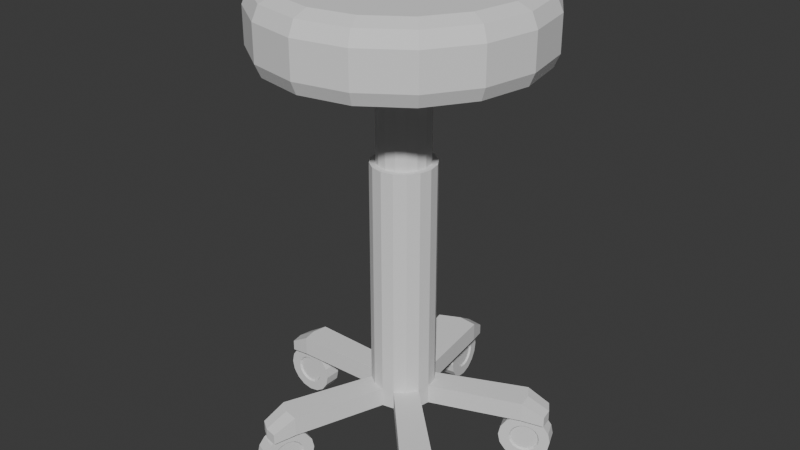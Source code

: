 # Source: stool.blend  (saved by Blender 4.5.90; exported with 4.5.12 LTS)
import bpy
from mathutils import Matrix  # noqa: F401  (used for matrix-valued properties, if any)

bpy.ops.wm.read_factory_settings(use_empty=True)
scene = bpy.context.scene
scene.name = 'Scene'

# ---- collections
col_collection = bpy.data.collections.new('Collection'); scene.collection.children.link(col_collection)

# ---- world
world_world = bpy.data.worlds.new('World'); scene.world = world_world
world_world.use_nodes = True; world_world.node_tree.nodes.clear()
_N = world_world.node_tree.nodes; _L = world_world.node_tree.links
n0 = _N.new('ShaderNodeOutputWorld'); n0.name = 'World Output'; n0.location = (200, 100)
n1 = _N.new('ShaderNodeBackground'); n1.name = 'Background'; n1.location = (-200, 100)
n1.inputs[0].default_value = (0.05088, 0.05088, 0.05088, 1.0)
_L.new(n1.outputs[0], n0.inputs[0])
n0.is_active_output = True
world_world.color = (0.05088, 0.05088, 0.05088)
world_world.sun_shadow_jitter_overblur = 0.0

# ---- meshes
me_cylinder = bpy.data.meshes.new('Cylinder')
me_cylinder.from_pydata([(0.0, 0.04865, 0.07005), (0.01862, 0.04495, 0.07005), (0.0344, 0.0344, 0.07005), (0.04495, 0.01862, 0.07005), (0.04865, 0.0, 0.07005), (0.04495, -0.01862, 0.07005), (0.0344, -0.0344, 0.07005), (0.01862, -0.04495, 0.07005), (-0.007161, -0.04723, 0.07005), (-0.0344, -0.0344, 0.07005), (-0.04495, -0.01862, 0.07005), (-0.04865, 0.0, 0.07005), (-0.04495, 0.01862, 0.07005), (-0.0344, 0.0344, 0.07005), (-0.01862, 0.04495, 0.07005), (-0.02292, 0.05534, 0.7466), (-0.04235, 0.04235, 0.7466), (-0.05534, 0.02292, 0.7466), (-0.0599, 1.103e-08, 0.7466), (-0.05534, -0.02292, 0.7466), (-0.04235, -0.04235, 0.7466), (-0.008816, -0.05814, 0.7466), (0.0599, 1.103e-08, 0.7466), (0.04235, 0.04235, 0.7466), (0.05534, 0.02292, 0.7466), (0.02292, -0.05534, 0.7466), (0.05534, -0.02292, 0.7466), (0.04235, -0.04235, 0.7466), (1.16e-08, 0.0599, 0.7466), (0.02292, 0.05534, 0.7466), (0.01862, 0.04495, 0.256), (0.0, 0.04865, 0.256), (0.0344, 0.0344, 0.256), (0.04495, 0.01862, 0.256), (0.04865, 0.0, 0.256), (0.04495, -0.01862, 0.256), (0.0344, -0.0344, 0.256), (0.01862, -0.04495, 0.256), (-0.007161, -0.04723, 0.256), (-0.0344, -0.0344, 0.256), (-0.04495, -0.01862, 0.256), (-0.04865, 0.0, 0.256), (-0.04495, 0.01862, 0.256), (-0.0344, 0.0344, 0.256), (-0.01862, 0.04495, 0.256), (0.02292, 0.05534, 0.7086), (-2.043e-09, 0.0599, 0.7086), (0.05534, -0.02292, 0.7086), (0.04235, -0.04235, 0.7086), (0.02292, -0.05534, 0.7086), (-0.04235, 0.04235, 0.7086), (0.02292, 0.05534, 0.256), (2.691e-11, 0.0599, 0.256), (0.04235, 0.04235, 0.256), (0.05534, 0.02292, 0.256), (0.0599, 1.155e-10, 0.256), (0.05534, -0.02292, 0.256), (0.04235, -0.04235, 0.256), (0.02292, -0.05534, 0.256), (-0.008816, -0.05814, 0.256), (-0.04235, -0.04235, 0.256), (-0.05534, -0.02292, 0.256), (-0.0599, 1.155e-10, 0.256), (-0.05534, 0.02292, 0.256), (-0.04235, 0.04235, 0.256), (-0.02292, 0.05534, 0.256), (0.04235, 0.04235, 0.7086), (0.05534, 0.02292, 0.7086), (0.0599, 1.867e-08, 0.7086), (-0.008816, -0.05814, 0.7086), (-0.04235, -0.04235, 0.7086), (-0.05534, -0.02292, 0.7086), (-0.0599, 1.867e-08, 0.7086), (-0.05534, 0.02292, 0.7086), (-0.02292, 0.05534, 0.7086), (0.0, 0.2168, -0.07005), (0.0, 0.2552, -0.03244), (0.0, 0.2439, -0.05903), (0.08297, 0.2003, -0.07005), (0.09764, 0.2357, -0.03244), (0.09334, 0.2254, -0.05903), (0.1533, 0.1533, -0.07005), (0.1804, 0.1804, -0.03244), (0.1725, 0.1725, -0.05903), (0.2003, 0.08297, -0.07005), (0.2357, 0.09764, -0.03244), (0.2254, 0.09334, -0.05903), (0.2168, 0.0, -0.07005), (0.2552, 0.0, -0.03244), (0.2439, 0.0, -0.05903), (0.2003, -0.08297, -0.07005), (0.2357, -0.09764, -0.03244), (0.2254, -0.09334, -0.05903), (0.1533, -0.1533, -0.07005), (0.1804, -0.1804, -0.03244), (0.1725, -0.1725, -0.05903), (0.08297, -0.2003, -0.07005), (0.09764, -0.2357, -0.03244), (0.09334, -0.2254, -0.05903), (-0.0359, -0.2368, -0.05903), (-0.03191, -0.2105, -0.07005), (-0.03755, -0.2477, -0.03244), (-0.1533, -0.1533, -0.07005), (-0.1804, -0.1804, -0.03244), (-0.1725, -0.1725, -0.05903), (-0.2003, -0.08297, -0.07005), (-0.2357, -0.09764, -0.03244), (-0.2254, -0.09334, -0.05903), (-0.2168, 0.0, -0.07005), (-0.2552, 0.0, -0.03244), (-0.2439, 0.0, -0.05903), (-0.2003, 0.08297, -0.07005), (-0.2357, 0.09764, -0.03244), (-0.2254, 0.09334, -0.05903), (-0.1533, 0.1533, -0.07005), (-0.1804, 0.1804, -0.03244), (-0.1725, 0.1725, -0.05903), (-0.08297, 0.2003, -0.07005), (-0.09764, 0.2357, -0.03244), (-0.09334, 0.2254, -0.05903), (0.08423, 0.2033, 0.07005), (0.09764, 0.2357, 0.03566), (0.09371, 0.2262, 0.05998), (0.0, 0.2552, 0.03566), (0.0, 0.2201, 0.07005), (0.0, 0.2449, 0.05998), (0.1556, 0.1556, 0.07005), (0.1804, 0.1804, 0.03566), (0.1732, 0.1732, 0.05998), (0.2033, 0.08423, 0.07005), (0.2357, 0.09764, 0.03566), (0.2262, 0.09371, 0.05998), (0.2201, 0.0, 0.07005), (0.2552, 0.0, 0.03566), (0.2449, 0.0, 0.05998), (0.2033, -0.08423, 0.07005), (0.2357, -0.09764, 0.03566), (0.2262, -0.09371, 0.05998), (0.1556, -0.1556, 0.07005), (0.1804, -0.1804, 0.03566), (0.1732, -0.1732, 0.05998), (0.08423, -0.2033, 0.07005), (0.09764, -0.2357, 0.03566), (0.09371, -0.2262, 0.05998), (-0.03239, -0.2136, 0.07005), (-0.03755, -0.2477, 0.03566), (-0.03604, -0.2377, 0.05998), (-0.1556, -0.1556, 0.07005), (-0.1804, -0.1804, 0.03566), (-0.1732, -0.1732, 0.05998), (-0.2033, -0.08423, 0.07005), (-0.2357, -0.09764, 0.03566), (-0.2262, -0.09371, 0.05998), (-0.2201, 0.0, 0.07005), (-0.2552, 0.0, 0.03566), (-0.2449, 0.0, 0.05998), (-0.2033, 0.08423, 0.07005), (-0.2357, 0.09764, 0.03566), (-0.2262, 0.09371, 0.05998), (-0.1556, 0.1556, 0.07005), (-0.1804, 0.1804, 0.03566), (-0.1732, 0.1732, 0.05998), (-0.08423, 0.2033, 0.07005), (-0.09764, 0.2357, 0.03566), (-0.09371, 0.2262, 0.05998), (-0.2287, 0.0281, 0.7466), (-0.2287, 0.0281, 0.7086), (0.2056, -0.1129, 0.7466), (0.2056, -0.1129, 0.7086), (0.1466, 0.1836, 0.7466), (0.1466, 0.1836, 0.7086), (-0.03927, -0.2253, 0.7086), (-0.03927, -0.2253, 0.7466), (-0.08811, 0.2194, 0.7466), (-0.08811, 0.2194, 0.7086), (0.1697, 0.1681, 0.7086), (0.1697, 0.1681, 0.7466), (-0.001495, -0.222, 0.7466), (-0.001495, -0.222, 0.7086), (0.221, -0.08974, 0.7086), (0.221, -0.08974, 0.7466), (-0.07919, -0.2065, 0.7466), (-0.07919, -0.2065, 0.7086), (-0.06083, 0.2248, 0.7466), (-0.06083, 0.2248, 0.7086), (-0.1112, 0.204, 0.7086), (-0.1112, 0.204, 0.7466), (-0.2342, 0.0008125, 0.7466), (0.1852, 0.145, 0.7466), (0.1852, 0.145, 0.7086), (-0.2342, 0.0008125, 0.7086), (-0.2287, -0.02647, 0.7086), (0.2265, -0.06245, 0.7086), (-0.2287, -0.02647, 0.7466), (0.2265, -0.06245, 0.7466), (-0.2679, 0.02481, 0.7542), (-0.2679, 0.02481, 0.7335), (0.2452, -0.1245, 0.7542), (0.2452, -0.1245, 0.7335), (0.1787, 0.2098, 0.7542), (0.1787, 0.2098, 0.7335), (-0.04606, -0.2623, 0.7542), (-0.1022, 0.2563, 0.7542), (-0.1022, 0.2563, 0.7335), (0.1988, 0.1964, 0.7335), (0.1988, 0.1964, 0.7542), (-0.01332, -0.2594, 0.7542), (-0.01332, -0.2594, 0.7335), (0.2586, -0.1045, 0.7335), (0.2586, -0.1045, 0.7542), (-0.08065, -0.246, 0.7542), (-0.08065, -0.246, 0.7335), (-0.07852, 0.261, 0.7542), (-0.07852, 0.261, 0.7335), (-0.1222, 0.2429, 0.7335), (-0.1222, 0.2429, 0.7542), (-0.2726, 0.00117, 0.7542), (0.2122, 0.1764, 0.7542), (0.2122, 0.1764, 0.7335), (-0.04606, -0.2623, 0.7335), (-0.2726, 0.00117, 0.7335), (-0.2679, -0.02247, 0.7335), (0.2633, -0.08086, 0.7335), (-0.2679, -0.02247, 0.7542), (0.2633, -0.08086, 0.7542)], [], [(11, 10, 40, 41), (71, 19, 193, 191), (66, 45, 170, 175), (17, 73, 166, 165), (49, 25, 177, 178), (68, 67, 24, 22), (28, 15, 16, 17, 18, 19, 20, 21, 25, 27, 26, 22, 24, 23, 29), (50, 73, 17, 16), (26, 27, 167, 180), (41, 40, 61, 62), (5, 4, 34, 35), (12, 11, 41, 42), (6, 5, 35, 36), (13, 12, 42, 43), (7, 6, 36, 37), (14, 13, 43, 44), (8, 7, 37, 38), (1, 0, 31, 30), (0, 14, 44, 31), (2, 1, 30, 32), (9, 8, 38, 39), (3, 2, 32, 33), (10, 9, 39, 40), (4, 3, 33, 34), (23, 24, 188, 176), (40, 39, 60, 61), (39, 38, 59, 60), (38, 37, 58, 59), (37, 36, 57, 58), (36, 35, 56, 57), (53, 51, 45, 66), (60, 59, 69, 70), (54, 53, 66, 67), (61, 60, 70, 71), (55, 54, 67, 68), (62, 61, 71, 72), (56, 55, 68, 47), (63, 62, 72, 73), (57, 56, 47, 48), (64, 63, 73, 50), (58, 57, 48, 49), (65, 64, 50, 74), (59, 58, 49, 69), (51, 52, 46, 45), (52, 65, 74, 46), (42, 41, 62, 63), (43, 42, 63, 64), (30, 31, 52, 51), (44, 43, 64, 65), (32, 30, 51, 53), (31, 44, 65, 52), (33, 32, 53, 54), (34, 33, 54, 55), (35, 34, 55, 56), (76, 79, 80, 77), (77, 80, 78, 75), (79, 82, 83, 80), (80, 83, 81, 78), (82, 85, 86, 83), (83, 86, 84, 81), (85, 88, 89, 86), (86, 89, 87, 84), (88, 91, 92, 89), (89, 92, 90, 87), (91, 94, 95, 92), (92, 95, 93, 90), (94, 97, 98, 95), (95, 98, 96, 93), (97, 101, 99, 98), (98, 99, 100, 96), (101, 103, 104, 99), (99, 104, 102, 100), (103, 106, 107, 104), (104, 107, 105, 102), (106, 109, 110, 107), (107, 110, 108, 105), (109, 112, 113, 110), (110, 113, 111, 108), (112, 115, 116, 113), (113, 116, 114, 111), (115, 118, 119, 116), (116, 119, 117, 114), (118, 76, 77, 119), (119, 77, 75, 117), (75, 78, 81, 84, 87, 90, 93, 96, 100, 102, 105, 108, 111, 114, 117), (21, 20, 181, 172), (49, 48, 27, 25), (73, 72, 190, 166), (29, 23, 176, 169), (71, 70, 20, 19), (45, 46, 28, 29), (19, 18, 187, 193), (121, 123, 125, 122), (122, 125, 124, 120), (127, 121, 122, 128), (128, 122, 120, 126), (130, 127, 128, 131), (131, 128, 126, 129), (133, 130, 131, 134), (134, 131, 129, 132), (136, 133, 134, 137), (137, 134, 132, 135), (139, 136, 137, 140), (140, 137, 135, 138), (142, 139, 140, 143), (143, 140, 138, 141), (145, 142, 143, 146), (146, 143, 141, 144), (148, 145, 146, 149), (149, 146, 144, 147), (151, 148, 149, 152), (152, 149, 147, 150), (154, 151, 152, 155), (155, 152, 150, 153), (157, 154, 155, 158), (158, 155, 153, 156), (160, 157, 158, 161), (161, 158, 156, 159), (163, 160, 161, 164), (164, 161, 159, 162), (123, 163, 164, 125), (125, 164, 162, 124), (123, 121, 79, 76), (0, 1, 120, 124), (121, 127, 82, 79), (1, 2, 126, 120), (14, 0, 124, 162), (163, 123, 76, 118), (127, 130, 85, 82), (2, 3, 129, 126), (130, 133, 88, 85), (3, 4, 132, 129), (133, 136, 91, 88), (4, 5, 135, 132), (136, 139, 94, 91), (5, 6, 138, 135), (139, 142, 97, 94), (6, 7, 141, 138), (142, 145, 101, 97), (7, 8, 144, 141), (145, 148, 103, 101), (8, 9, 147, 144), (148, 151, 106, 103), (9, 10, 150, 147), (151, 154, 109, 106), (10, 11, 153, 150), (154, 157, 112, 109), (11, 12, 156, 153), (157, 160, 115, 112), (12, 13, 159, 156), (160, 163, 118, 115), (13, 14, 162, 159), (172, 181, 210, 201), (184, 174, 203, 213), (167, 168, 198, 197), (187, 165, 195, 216), (174, 185, 214, 203), (165, 166, 196, 195), (177, 172, 201, 206), (171, 178, 207, 219), (173, 183, 212, 202), (179, 192, 222, 208), (185, 186, 215, 214), (27, 48, 168, 167), (67, 66, 175, 189), (20, 70, 182, 181), (47, 68, 192, 179), (45, 29, 169, 170), (28, 46, 184, 183), (69, 49, 178, 171), (68, 22, 194, 192), (48, 47, 179, 168), (50, 16, 186, 185), (24, 67, 189, 188), (70, 69, 171, 182), (15, 28, 183, 173), (74, 50, 185, 174), (16, 15, 173, 186), (25, 21, 172, 177), (46, 74, 174, 184), (22, 26, 180, 194), (72, 71, 191, 190), (18, 17, 165, 187), (198, 208, 209, 197), (204, 200, 199, 205), (211, 219, 201, 210), (213, 203, 202, 212), (219, 207, 206, 201), (218, 204, 205, 217), (203, 214, 215, 202), (196, 220, 216, 195), (220, 221, 223, 216), (208, 222, 224, 209), (170, 169, 199, 200), (176, 188, 217, 205), (191, 193, 223, 221), (180, 167, 197, 209), (168, 179, 208, 198), (192, 194, 224, 222), (189, 175, 204, 218), (169, 176, 205, 199), (188, 189, 218, 217), (178, 177, 206, 207), (186, 173, 202, 215), (182, 171, 219, 211), (194, 180, 209, 224), (190, 191, 221, 220), (181, 182, 211, 210), (193, 187, 216, 223), (166, 190, 220, 196), (183, 184, 213, 212), (175, 170, 200, 204)])
_uv = me_cylinder.uv_layers.new(name='UVMap')
_uv.uv.foreach_set('vector', [0.2042, 0.25, 0.2077, 0.2325, 0.2077, 0.2325, 0.2042, 0.25, 0.2077, 0.2325, 0.2077, 0.2325, 0.2077, 0.2325, 0.2077, 0.2325, 0.2824, 0.2824, 0.2675, 0.2923, 0.2675, 0.2923, 0.2824, 0.2824, 0.2077, 0.2675, 0.2077, 0.2675, 0.2077, 0.2675, 0.2077, 0.2675, 0.2675, 0.2077, 0.2675, 0.2077, 0.2675, 0.2077, 0.2675, 0.2077, 0.2958, 0.25, 0.2923, 0.2675, 0.2923, 0.2675, 0.2958, 0.25, 0.25, 0.2958, 0.2325, 0.2923, 0.2176, 0.2824, 0.2077, 0.2675, 0.2042, 0.25, 0.2077, 0.2325, 0.2176, 0.2176, 0.2433, 0.2056, 0.2675, 0.2077, 0.2824, 0.2176, 0.2923, 0.2325, 0.2958, 0.25, 0.2923, 0.2675, 0.2824, 0.2824, 0.2675, 0.2923, 0.2176, 0.2824, 0.2077, 0.2675, 0.2077, 0.2675, 0.2176, 0.2824, 0.2923, 0.2325, 0.2824, 0.2176, 0.2824, 0.2176, 0.2923, 0.2325, 0.2042, 0.25, 0.2077, 0.2325, 0.2077, 0.2325, 0.2042, 0.25, 0.2923, 0.2325, 0.2958, 0.25, 0.2958, 0.25, 0.2923, 0.2325, 0.2077, 0.2675, 0.2042, 0.25, 0.2042, 0.25, 0.2077, 0.2675, 0.2824, 0.2176, 0.2923, 0.2325, 0.2923, 0.2325, 0.2824, 0.2176, 0.2176, 0.2824, 0.2077, 0.2675, 0.2077, 0.2675, 0.2176, 0.2824, 0.2675, 0.2077, 0.2824, 0.2176, 0.2824, 0.2176, 0.2675, 0.2077, 0.2325, 0.2923, 0.2176, 0.2824, 0.2176, 0.2824, 0.2325, 0.2923, 0.2433, 0.2056, 0.2675, 0.2077, 0.2675, 0.2077, 0.2433, 0.2056, 0.2675, 0.2923, 0.25, 0.2958, 0.25, 0.2958, 0.2675, 0.2923, 0.25, 0.2958, 0.2325, 0.2923, 0.2325, 0.2923, 0.25, 0.2958, 0.2824, 0.2824, 0.2675, 0.2923, 0.2675, 0.2923, 0.2824, 0.2824, 0.2176, 0.2176, 0.2433, 0.2056, 0.2433, 0.2056, 0.2176, 0.2176, 0.2923, 0.2675, 0.2824, 0.2824, 0.2824, 0.2824, 0.2923, 0.2675, 0.2077, 0.2325, 0.2176, 0.2176, 0.2176, 0.2176, 0.2077, 0.2325, 0.2958, 0.25, 0.2923, 0.2675, 0.2923, 0.2675, 0.2958, 0.25, 0.2824, 0.2824, 0.2923, 0.2675, 0.2923, 0.2675, 0.2824, 0.2824, 0.2077, 0.2325, 0.2176, 0.2176, 0.2176, 0.2176, 0.2077, 0.2325, 0.2176, 0.2176, 0.2433, 0.2056, 0.243, 0.2041, 0.2176, 0.2176, 0.2433, 0.2056, 0.2675, 0.2077, 0.2675, 0.2077, 0.2429, 0.2037, 0.2675, 0.2077, 0.2824, 0.2176, 0.2824, 0.2176, 0.2675, 0.2077, 0.2824, 0.2176, 0.2923, 0.2325, 0.2923, 0.2325, 0.2824, 0.2176, 0.2824, 0.2824, 0.2675, 0.2923, 0.2675, 0.2923, 0.2824, 0.2824, 0.2176, 0.2176, 0.243, 0.2041, 0.2433, 0.2056, 0.2176, 0.2176, 0.2923, 0.2675, 0.2824, 0.2824, 0.2824, 0.2824, 0.2923, 0.2675, 0.2077, 0.2325, 0.2176, 0.2176, 0.2176, 0.2176, 0.2077, 0.2325, 0.2958, 0.25, 0.2923, 0.2675, 0.2923, 0.2675, 0.2958, 0.25, 0.2042, 0.25, 0.2077, 0.2325, 0.2077, 0.2325, 0.2042, 0.25, 0.2923, 0.2325, 0.2958, 0.25, 0.2958, 0.25, 0.2923, 0.2325, 0.2077, 0.2675, 0.2042, 0.25, 0.2042, 0.25, 0.2077, 0.2675, 0.2824, 0.2176, 0.2923, 0.2325, 0.2923, 0.2325, 0.2824, 0.2176, 0.2176, 0.2824, 0.2077, 0.2675, 0.2077, 0.2675, 0.2176, 0.2824, 0.2675, 0.2077, 0.2824, 0.2176, 0.2824, 0.2176, 0.2675, 0.2077, 0.2325, 0.2923, 0.2176, 0.2824, 0.2176, 0.2824, 0.2325, 0.2923, 0.2429, 0.2037, 0.2675, 0.2077, 0.2675, 0.2077, 0.2433, 0.2056, 0.2675, 0.2923, 0.25, 0.2958, 0.25, 0.2958, 0.2675, 0.2923, 0.25, 0.2958, 0.2325, 0.2923, 0.2325, 0.2923, 0.25, 0.2958, 0.2077, 0.2675, 0.2042, 0.25, 0.2042, 0.25, 0.2077, 0.2675, 0.2176, 0.2824, 0.2077, 0.2675, 0.2077, 0.2675, 0.2176, 0.2824, 0.2675, 0.2923, 0.25, 0.2958, 0.25, 0.2958, 0.2675, 0.2923, 0.2325, 0.2923, 0.2176, 0.2824, 0.2176, 0.2824, 0.2325, 0.2923, 0.2824, 0.2824, 0.2675, 0.2923, 0.2675, 0.2923, 0.2824, 0.2824, 0.25, 0.2958, 0.2325, 0.2923, 0.2325, 0.2923, 0.25, 0.2958, 0.2923, 0.2675, 0.2824, 0.2824, 0.2824, 0.2824, 0.2923, 0.2675, 0.2958, 0.25, 0.2923, 0.2675, 0.2923, 0.2675, 0.2958, 0.25, 0.2923, 0.2325, 0.2958, 0.25, 0.2958, 0.25, 0.2923, 0.2325, 1.0, 0.6342, 0.9375, 0.6342, 0.9375, 0.5, 0.9986, 0.5, 0.75, 0.4896, 0.8417, 0.4714, 0.828, 0.4384, 0.75, 0.4539, 0.9375, 0.6342, 0.875, 0.6342, 0.875, 0.5, 0.9375, 0.5, 0.8417, 0.4714, 0.9194, 0.4194, 0.8942, 0.3942, 0.828, 0.4384, 0.875, 0.6342, 0.8125, 0.6342, 0.8125, 0.5, 0.875, 0.5, 0.9194, 0.4194, 0.9714, 0.3417, 0.9384, 0.328, 0.8942, 0.3942, 0.8125, 0.6342, 0.75, 0.6342, 0.75, 0.5, 0.8125, 0.5, 0.9714, 0.3417, 0.9896, 0.25, 0.9539, 0.25, 0.9384, 0.328, 0.75, 0.6342, 0.6875, 0.6342, 0.6875, 0.5, 0.75, 0.5, 0.9896, 0.25, 0.9714, 0.1583, 0.9384, 0.172, 0.9539, 0.25, 0.6875, 0.6342, 0.625, 0.6342, 0.625, 0.5, 0.6875, 0.5, 0.9714, 0.1583, 0.9194, 0.08058, 0.8942, 0.1058, 0.9384, 0.172, 0.625, 0.6342, 0.5625, 0.6342, 0.5625, 0.5, 0.625, 0.5, 0.9194, 0.08058, 0.8417, 0.02864, 0.828, 0.06159, 0.8942, 0.1058, 0.5625, 0.6342, 0.476, 0.6342, 0.476, 0.5, 0.5625, 0.5, 0.8417, 0.02864, 0.7147, 0.01742, 0.72, 0.05204, 0.828, 0.06159, 0.476, 0.6342, 0.375, 0.6342, 0.375, 0.5, 0.476, 0.5, 0.7147, 0.01742, 0.5806, 0.08058, 0.6058, 0.1058, 0.72, 0.05204, 0.375, 0.6342, 0.3125, 0.6342, 0.3125, 0.5, 0.375, 0.5, 0.5806, 0.08058, 0.5286, 0.1583, 0.5616, 0.172, 0.6058, 0.1058, 0.3125, 0.6342, 0.25, 0.6342, 0.25, 0.5, 0.3125, 0.5, 0.5286, 0.1583, 0.5104, 0.25, 0.5461, 0.25, 0.5616, 0.172, 0.25, 0.6342, 0.1875, 0.6342, 0.1875, 0.5, 0.25, 0.5, 0.5104, 0.25, 0.5286, 0.3417, 0.5616, 0.328, 0.5461, 0.25, 0.1875, 0.6342, 0.125, 0.6342, 0.125, 0.5, 0.1875, 0.5, 0.5286, 0.3417, 0.5806, 0.4194, 0.6058, 0.3942, 0.5616, 0.328, 0.125, 0.6342, 0.0625, 0.6342, 0.0625, 0.5, 0.125, 0.5, 0.5806, 0.4194, 0.6583, 0.4714, 0.672, 0.4384, 0.6058, 0.3942, 0.0625, 0.6342, 0.0, 0.6342, 0.001375, 0.5, 0.0625, 0.5, 0.6583, 0.4714, 0.75, 0.4896, 0.75, 0.4539, 0.672, 0.4384, 0.75, 0.4539, 0.828, 0.4384, 0.8942, 0.3942, 0.9384, 0.328, 0.9539, 0.25, 0.9384, 0.172, 0.8942, 0.1058, 0.828, 0.06159, 0.72, 0.05204, 0.6058, 0.1058, 0.5616, 0.172, 0.5461, 0.25, 0.5616, 0.328, 0.6058, 0.3942, 0.672, 0.4384, 0.2433, 0.2056, 0.2176, 0.2176, 0.2176, 0.2176, 0.2433, 0.2056, 0.2675, 0.2077, 0.2824, 0.2176, 0.2824, 0.2176, 0.2675, 0.2077, 0.2077, 0.2675, 0.2042, 0.25, 0.2042, 0.25, 0.2077, 0.2675, 0.2675, 0.2923, 0.2824, 0.2824, 0.2824, 0.2824, 0.2675, 0.2923, 0.2077, 0.2325, 0.2176, 0.2176, 0.2176, 0.2176, 0.2077, 0.2325, 0.2675, 0.2923, 0.25, 0.2958, 0.25, 0.2958, 0.2675, 0.2923, 0.2077, 0.2325, 0.2042, 0.25, 0.2042, 0.25, 0.2077, 0.2325, 0.9375, 0.8773, 1.0, 0.8773, 0.9987, 1.0, 0.9375, 1.0, 0.3417, 0.4714, 0.25, 0.4896, 0.25, 0.457, 0.3292, 0.4413, 0.875, 0.8773, 0.9375, 0.8773, 0.9375, 1.0, 0.875, 1.0, 0.4194, 0.4194, 0.3417, 0.4714, 0.3292, 0.4413, 0.3964, 0.3964, 0.8125, 0.8773, 0.875, 0.8773, 0.875, 1.0, 0.8125, 1.0, 0.4714, 0.3417, 0.4194, 0.4194, 0.3964, 0.3964, 0.4413, 0.3292, 0.75, 0.8773, 0.8125, 0.8773, 0.8125, 1.0, 0.75, 1.0, 0.4896, 0.25, 0.4714, 0.3417, 0.4413, 0.3292, 0.457, 0.25, 0.6875, 0.8773, 0.75, 0.8773, 0.75, 1.0, 0.6875, 1.0, 0.4714, 0.1583, 0.4896, 0.25, 0.457, 0.25, 0.4413, 0.1708, 0.625, 0.8773, 0.6875, 0.8773, 0.6875, 1.0, 0.625, 1.0, 0.4194, 0.08055, 0.4714, 0.1583, 0.4413, 0.1708, 0.3964, 0.1036, 0.5625, 0.8773, 0.625, 0.8773, 0.625, 1.0, 0.5625, 1.0, 0.3417, 0.02861, 0.4194, 0.08055, 0.3964, 0.1036, 0.3292, 0.05874, 0.476, 0.8773, 0.5625, 0.8773, 0.5625, 1.0, 0.476, 1.0, 0.2147, 0.01738, 0.3417, 0.02861, 0.3292, 0.05874, 0.2195, 0.04904, 0.375, 0.8773, 0.476, 0.8773, 0.476, 1.0, 0.375, 1.0, 0.08055, 0.08055, 0.2147, 0.01738, 0.2195, 0.04904, 0.1036, 0.1036, 0.3125, 0.8773, 0.375, 0.8773, 0.375, 1.0, 0.3125, 1.0, 0.02861, 0.1583, 0.08055, 0.08055, 0.1036, 0.1036, 0.05874, 0.1708, 0.25, 0.8773, 0.3125, 0.8773, 0.3125, 1.0, 0.25, 1.0, 0.01037, 0.25, 0.02861, 0.1583, 0.05874, 0.1708, 0.04298, 0.25, 0.1875, 0.8773, 0.25, 0.8773, 0.25, 1.0, 0.1875, 1.0, 0.02861, 0.3417, 0.01037, 0.25, 0.04298, 0.25, 0.05874, 0.3292, 0.125, 0.8773, 0.1875, 0.8773, 0.1875, 1.0, 0.125, 1.0, 0.08055, 0.4194, 0.02861, 0.3417, 0.05874, 0.3292, 0.1036, 0.3964, 0.0625, 0.8773, 0.125, 0.8773, 0.125, 1.0, 0.0625, 1.0, 0.1583, 0.4714, 0.08055, 0.4194, 0.1036, 0.3964, 0.1708, 0.4413, 0.0, 0.8773, 0.0625, 0.8773, 0.0625, 1.0, 0.001258, 1.0, 0.25, 0.4896, 0.1583, 0.4714, 0.1708, 0.4413, 0.25, 0.457, 1.0, 0.8773, 0.9375, 0.8773, 0.9375, 0.6342, 1.0, 0.6342, 0.25, 0.2958, 0.2675, 0.2923, 0.3292, 0.4413, 0.25, 0.457, 0.9375, 0.8773, 0.875, 0.8773, 0.875, 0.6342, 0.9375, 0.6342, 0.2675, 0.2923, 0.2824, 0.2824, 0.3964, 0.3964, 0.3292, 0.4413, 0.2325, 0.2923, 0.25, 0.2958, 0.25, 0.457, 0.1708, 0.4413, 0.0625, 0.8773, 0.0, 0.8773, 0.0, 0.6342, 0.0625, 0.6342, 0.875, 0.8773, 0.8125, 0.8773, 0.8125, 0.6342, 0.875, 0.6342, 0.2824, 0.2824, 0.2923, 0.2675, 0.4413, 0.3292, 0.3964, 0.3964, 0.8125, 0.8773, 0.75, 0.8773, 0.75, 0.6342, 0.8125, 0.6342, 0.2923, 0.2675, 0.2958, 0.25, 0.457, 0.25, 0.4413, 0.3292, 0.75, 0.8773, 0.6875, 0.8773, 0.6875, 0.6342, 0.75, 0.6342, 0.2958, 0.25, 0.2923, 0.2325, 0.4413, 0.1708, 0.457, 0.25, 0.6875, 0.8773, 0.625, 0.8773, 0.625, 0.6342, 0.6875, 0.6342, 0.2923, 0.2325, 0.2824, 0.2176, 0.3964, 0.1036, 0.4413, 0.1708, 0.625, 0.8773, 0.5625, 0.8773, 0.5625, 0.6342, 0.625, 0.6342, 0.2824, 0.2176, 0.2675, 0.2077, 0.3292, 0.05874, 0.3964, 0.1036, 0.5625, 0.8773, 0.476, 0.8773, 0.476, 0.6342, 0.5625, 0.6342, 0.2675, 0.2077, 0.2433, 0.2056, 0.2195, 0.04904, 0.3292, 0.05874, 0.476, 0.8773, 0.375, 0.8773, 0.375, 0.6342, 0.476, 0.6342, 0.2433, 0.2056, 0.2176, 0.2176, 0.1036, 0.1036, 0.2195, 0.04904, 0.375, 0.8773, 0.3125, 0.8773, 0.3125, 0.6342, 0.375, 0.6342, 0.2176, 0.2176, 0.2077, 0.2325, 0.05874, 0.1708, 0.1036, 0.1036, 0.3125, 0.8773, 0.25, 0.8773, 0.25, 0.6342, 0.3125, 0.6342, 0.2077, 0.2325, 0.2042, 0.25, 0.04298, 0.25, 0.05874, 0.1708, 0.25, 0.8773, 0.1875, 0.8773, 0.1875, 0.6342, 0.25, 0.6342, 0.2042, 0.25, 0.2077, 0.2675, 0.05874, 0.3292, 0.04298, 0.25, 0.1875, 0.8773, 0.125, 0.8773, 0.125, 0.6342, 0.1875, 0.6342, 0.2077, 0.2675, 0.2176, 0.2824, 0.1036, 0.3964, 0.05874, 0.3292, 0.125, 0.8773, 0.0625, 0.8773, 0.0625, 0.6342, 0.125, 0.6342, 0.2176, 0.2824, 0.2325, 0.2923, 0.1708, 0.4413, 0.1036, 0.3964, 0.2433, 0.2056, 0.2176, 0.2176, 0.2176, 0.2176, 0.2433, 0.2056, 0.25, 0.2958, 0.2325, 0.2923, 0.2325, 0.2923, 0.25, 0.2958, 0.2824, 0.2176, 0.2824, 0.2176, 0.2824, 0.2176, 0.2824, 0.2176, 0.2042, 0.25, 0.2077, 0.2675, 0.2077, 0.2675, 0.2042, 0.25, 0.2325, 0.2923, 0.2176, 0.2824, 0.2176, 0.2824, 0.2325, 0.2923, 0.2077, 0.2675, 0.2077, 0.2675, 0.2077, 0.2675, 0.2077, 0.2675, 0.2675, 0.2077, 0.2433, 0.2056, 0.2433, 0.2056, 0.2675, 0.2077, 0.2433, 0.2056, 0.2675, 0.2077, 0.2675, 0.2077, 0.2433, 0.2056, 0.2325, 0.2923, 0.25, 0.2958, 0.25, 0.2958, 0.2325, 0.2923, 0.2923, 0.2325, 0.2958, 0.25, 0.2958, 0.25, 0.2923, 0.2325, 0.2176, 0.2824, 0.2176, 0.2824, 0.2176, 0.2824, 0.2176, 0.2824, 0.2824, 0.2176, 0.2824, 0.2176, 0.2824, 0.2176, 0.2824, 0.2176, 0.2923, 0.2675, 0.2824, 0.2824, 0.2824, 0.2824, 0.2923, 0.2675, 0.2176, 0.2176, 0.2176, 0.2176, 0.2176, 0.2176, 0.2176, 0.2176, 0.2923, 0.2325, 0.2958, 0.25, 0.2958, 0.25, 0.2923, 0.2325, 0.2675, 0.2923, 0.2675, 0.2923, 0.2675, 0.2923, 0.2675, 0.2923, 0.25, 0.2958, 0.25, 0.2958, 0.25, 0.2958, 0.25, 0.2958, 0.2433, 0.2056, 0.2675, 0.2077, 0.2675, 0.2077, 0.2433, 0.2056, 0.2958, 0.25, 0.2958, 0.25, 0.2958, 0.25, 0.2958, 0.25, 0.2824, 0.2176, 0.2923, 0.2325, 0.2923, 0.2325, 0.2824, 0.2176, 0.2176, 0.2824, 0.2176, 0.2824, 0.2176, 0.2824, 0.2176, 0.2824, 0.2923, 0.2675, 0.2923, 0.2675, 0.2923, 0.2675, 0.2923, 0.2675, 0.2176, 0.2176, 0.2433, 0.2056, 0.2433, 0.2056, 0.2176, 0.2176, 0.2325, 0.2923, 0.25, 0.2958, 0.25, 0.2958, 0.2325, 0.2923, 0.2325, 0.2923, 0.2176, 0.2824, 0.2176, 0.2824, 0.2325, 0.2923, 0.2176, 0.2824, 0.2325, 0.2923, 0.2325, 0.2923, 0.2176, 0.2824, 0.2675, 0.2077, 0.2433, 0.2056, 0.2433, 0.2056, 0.2675, 0.2077, 0.25, 0.2958, 0.2325, 0.2923, 0.2325, 0.2923, 0.25, 0.2958, 0.2958, 0.25, 0.2923, 0.2325, 0.2923, 0.2325, 0.2958, 0.25, 0.2042, 0.25, 0.2077, 0.2325, 0.2077, 0.2325, 0.2042, 0.25, 0.2042, 0.25, 0.2077, 0.2675, 0.2077, 0.2675, 0.2042, 0.25, 0.2824, 0.2176, 0.2923, 0.2325, 0.2923, 0.2325, 0.2824, 0.2176, 0.2824, 0.2824, 0.2675, 0.2923, 0.2675, 0.2923, 0.2824, 0.2824, 0.2176, 0.2176, 0.2433, 0.2056, 0.2433, 0.2056, 0.2176, 0.2176, 0.25, 0.2958, 0.2325, 0.2923, 0.2325, 0.2923, 0.25, 0.2958, 0.2433, 0.2056, 0.2675, 0.2077, 0.2675, 0.2077, 0.2433, 0.2056, 0.2923, 0.2675, 0.2824, 0.2824, 0.2824, 0.2824, 0.2923, 0.2675, 0.2325, 0.2923, 0.2176, 0.2824, 0.2176, 0.2824, 0.2325, 0.2923, 0.2077, 0.2675, 0.2042, 0.25, 0.2042, 0.25, 0.2077, 0.2675, 0.2042, 0.25, 0.2077, 0.2325, 0.2077, 0.2325, 0.2042, 0.25, 0.2923, 0.2325, 0.2958, 0.25, 0.2958, 0.25, 0.2923, 0.2325, 0.2675, 0.2923, 0.2675, 0.2923, 0.2675, 0.2923, 0.2675, 0.2923, 0.2824, 0.2824, 0.2923, 0.2675, 0.2923, 0.2675, 0.2824, 0.2824, 0.2077, 0.2325, 0.2077, 0.2325, 0.2077, 0.2325, 0.2077, 0.2325, 0.2923, 0.2325, 0.2824, 0.2176, 0.2824, 0.2176, 0.2923, 0.2325, 0.2824, 0.2176, 0.2923, 0.2325, 0.2923, 0.2325, 0.2824, 0.2176, 0.2958, 0.25, 0.2958, 0.25, 0.2958, 0.25, 0.2958, 0.25, 0.2923, 0.2675, 0.2824, 0.2824, 0.2824, 0.2824, 0.2923, 0.2675, 0.2675, 0.2923, 0.2824, 0.2824, 0.2824, 0.2824, 0.2675, 0.2923, 0.2923, 0.2675, 0.2923, 0.2675, 0.2923, 0.2675, 0.2923, 0.2675, 0.2675, 0.2077, 0.2675, 0.2077, 0.2675, 0.2077, 0.2675, 0.2077, 0.2176, 0.2824, 0.2325, 0.2923, 0.2325, 0.2923, 0.2176, 0.2824, 0.2176, 0.2176, 0.2433, 0.2056, 0.2433, 0.2056, 0.2176, 0.2176, 0.2958, 0.25, 0.2923, 0.2325, 0.2923, 0.2325, 0.2958, 0.25, 0.2042, 0.25, 0.2077, 0.2325, 0.2077, 0.2325, 0.2042, 0.25, 0.2176, 0.2176, 0.2176, 0.2176, 0.2176, 0.2176, 0.2176, 0.2176, 0.2077, 0.2325, 0.2042, 0.25, 0.2042, 0.25, 0.2077, 0.2325, 0.2077, 0.2675, 0.2042, 0.25, 0.2042, 0.25, 0.2077, 0.2675, 0.25, 0.2958, 0.25, 0.2958, 0.25, 0.2958, 0.25, 0.2958, 0.2824, 0.2824, 0.2675, 0.2923, 0.2675, 0.2923, 0.2824, 0.2824])
me_cylinder.update()
me_cylinder_001 = bpy.data.meshes.new('Cylinder.001')
me_cylinder_001.from_pydata([(-0.009902, 0.03103, 0.0), (-0.02529, 0.003057, -0.02029), (0.002824, 0.0187, -0.02651), (-0.01071, -0.01106, -0.0287), (0.008333, -0.02951, -0.01098), (0.03133, -0.008905, 0.0), (0.02529, -0.003057, 0.02029), (-0.02976, 0.007385, 0.01098), (-0.008333, 0.02951, 0.01098), (-0.03133, 0.008905, 0.0), (-0.02976, 0.007385, -0.01098), (-0.008333, 0.02951, -0.01098), (-0.0186, -0.00342, -0.02651), (-0.002824, -0.0187, -0.02651), (0.003864, -0.02518, -0.02029), (0.02529, -0.003057, -0.02029), (0.003864, -0.02518, 0.02029), (-0.01071, -0.01106, 0.0287), (0.01071, 0.01106, 0.0287), (-0.0186, -0.00342, 0.02651), (0.002824, 0.0187, 0.02651), (-0.02529, 0.003057, 0.02029), (-0.003864, 0.02518, -0.02029), (0.01071, 0.01106, -0.0287), (0.0186, 0.00342, -0.02651), (0.02976, -0.007385, -0.01098), (0.009902, -0.03103, 0.0), (0.008333, -0.02951, 0.01098), (0.02976, -0.007385, 0.01098), (-0.002824, -0.0187, 0.02651), (0.0186, 0.00342, 0.02651), (-0.003864, 0.02518, 0.02029), (-0.04549, 0.02262, 0.0), (-0.04284, 0.02006, -0.01853), (0.002596, -0.02395, -0.04473), (0.01388, -0.03488, -0.03424), (-0.01071, -0.01106, 0.04842), (-0.02402, 0.001829, 0.04473), (-0.002596, 0.02395, 0.04473), (0.01071, 0.01106, 0.04842), (-0.03531, 0.01276, 0.03424), (-0.02407, 0.04475, 0.0), (-0.02142, 0.04218, 0.01853), (0.02402, -0.001829, -0.04473), (0.01071, 0.01106, -0.04842), (0.02407, -0.04475, 0.0), (0.02142, -0.04218, 0.01853), (-0.04284, 0.02006, 0.01853), (-0.01388, 0.03488, 0.03424), (0.02402, -0.001829, 0.04473), (0.002596, -0.02395, 0.04473), (0.01388, -0.03488, 0.03424), (0.04284, -0.02006, -0.01853), (0.03531, -0.01276, -0.03424), (0.02142, -0.04218, -0.01853), (-0.01071, -0.01106, -0.04842), (-0.02402, 0.001829, -0.04473), (-0.03531, 0.01276, -0.03424), (-0.01388, 0.03488, -0.03424), (-0.02142, 0.04218, -0.01853), (-0.002596, 0.02395, -0.04473), (0.04549, -0.02262, 0.0), (0.04284, -0.02006, 0.01853), (0.03531, -0.01276, 0.03424), (-0.02688, 0.009156, 0.0), (-0.02547, 0.007796, -0.009826), (-0.001375, -0.01554, -0.02372), (0.004608, -0.02134, -0.01816), (-0.008433, -0.008707, 0.02568), (-0.01549, -0.001871, 0.02372), (0.001375, 0.01554, 0.02372), (0.008433, 0.008707, 0.02568), (-0.02147, 0.003924, 0.01816), (-0.01001, 0.02657, 0.0), (-0.008606, 0.02521, 0.009826), (0.01549, 0.001871, -0.02372), (0.008433, 0.008707, -0.02568), (0.01001, -0.02657, 0.0), (0.008606, -0.02521, 0.009826), (-0.02547, 0.007796, 0.009826), (-0.004608, 0.02134, 0.01816), (0.01549, 0.001871, 0.02372), (-0.001375, -0.01554, 0.02372), (0.004608, -0.02134, 0.01816), (0.02547, -0.007796, -0.009826), (0.02147, -0.003924, -0.01816), (0.008606, -0.02521, -0.009826), (-0.008433, -0.008707, -0.02568), (-0.01549, -0.001871, -0.02372), (-0.02147, 0.003924, -0.01816), (-0.004608, 0.02134, -0.01816), (-0.008606, 0.02521, -0.009826), (0.001375, 0.01554, -0.02372), (0.02688, -0.009156, 0.0), (0.02547, -0.007796, 0.009826), (0.02147, -0.003924, 0.01816)], [], [(59, 58, 57, 33), (58, 60, 56, 57), (60, 44, 55, 56), (44, 43, 34, 55), (43, 53, 35, 34), (53, 52, 54, 35), (52, 61, 45, 54), (61, 62, 46, 45), (62, 63, 51, 46), (63, 49, 50, 51), (49, 39, 36, 50), (39, 38, 37, 36), (38, 48, 40, 37), (48, 42, 47, 40), (42, 41, 32, 47), (41, 59, 33, 32), (27, 16, 83, 78), (5, 25, 84, 93), (10, 9, 32, 33), (14, 13, 34, 35), (19, 17, 36, 37), (18, 20, 38, 39), (21, 19, 37, 40), (8, 0, 41, 42), (23, 24, 43, 44), (27, 26, 45, 46), (9, 7, 47, 32), (7, 21, 40, 47), (20, 31, 48, 38), (30, 18, 39, 49), (17, 29, 50, 36), (29, 16, 51, 50), (16, 27, 46, 51), (15, 25, 52, 53), (4, 14, 35, 54), (24, 15, 53, 43), (13, 3, 55, 34), (3, 12, 56, 55), (12, 1, 57, 56), (11, 22, 58, 59), (1, 10, 33, 57), (0, 11, 59, 41), (22, 2, 60, 58), (2, 23, 44, 60), (26, 4, 54, 45), (25, 5, 61, 52), (5, 28, 62, 61), (28, 6, 63, 62), (6, 30, 49, 63), (31, 8, 42, 48), (73, 74, 80, 70, 71, 81, 95, 94, 93, 84, 85, 75, 76, 92, 90, 91), (64, 65, 89, 88, 87, 66, 67, 86, 77, 78, 83, 82, 68, 69, 72, 79), (13, 14, 67, 66), (28, 5, 93, 94), (25, 15, 85, 84), (17, 19, 69, 68), (6, 28, 94, 95), (14, 4, 86, 67), (20, 18, 71, 70), (30, 6, 95, 81), (15, 24, 75, 85), (19, 21, 72, 69), (8, 31, 80, 74), (3, 13, 66, 87), (0, 8, 74, 73), (12, 3, 87, 88), (24, 23, 76, 75), (1, 12, 88, 89), (26, 27, 78, 77), (22, 11, 91, 90), (7, 9, 64, 79), (10, 1, 89, 65), (21, 7, 79, 72), (11, 0, 73, 91), (31, 20, 70, 80), (2, 22, 90, 92), (18, 30, 81, 71), (23, 2, 92, 76), (29, 17, 68, 82), (4, 26, 77, 86), (16, 29, 82, 83), (9, 10, 65, 64)])
_uv = me_cylinder_001.uv_layers.new(name='UVMap')
_uv.uv.foreach_set('vector', [0.9375, 1.0, 0.875, 1.0, 0.875, 0.5, 0.9375, 0.5, 0.875, 1.0, 0.8125, 1.0, 0.8125, 0.5, 0.875, 0.5, 0.8125, 1.0, 0.75, 1.0, 0.75, 0.5, 0.8125, 0.5, 0.75, 1.0, 0.6875, 1.0, 0.6875, 0.5, 0.75, 0.5, 0.6875, 1.0, 0.625, 1.0, 0.625, 0.5, 0.6875, 0.5, 0.625, 1.0, 0.5625, 1.0, 0.5625, 0.5, 0.625, 0.5, 0.5625, 1.0, 0.5, 1.0, 0.5, 0.5, 0.5625, 0.5, 0.5, 1.0, 0.4375, 1.0, 0.4375, 0.5, 0.5, 0.5, 0.4375, 1.0, 0.375, 1.0, 0.375, 0.5, 0.4375, 0.5, 0.375, 1.0, 0.3125, 1.0, 0.3125, 0.5, 0.375, 0.5, 0.3125, 1.0, 0.25, 1.0, 0.25, 0.5, 0.3125, 0.5, 0.25, 1.0, 0.1875, 1.0, 0.1875, 0.5, 0.25, 0.5, 0.1875, 1.0, 0.125, 1.0, 0.125, 0.5, 0.1875, 0.5, 0.125, 1.0, 0.0625, 1.0, 0.0625, 0.5, 0.125, 0.5, 0.0625, 1.0, 0.0, 1.0, 0.0, 0.5, 0.0625, 0.5, 1.0, 1.0, 0.9375, 1.0, 0.9375, 0.5, 1.0, 0.5, 0.6881, 0.1006, 0.6357, 0.1357, 0.6357, 0.1357, 0.6881, 0.1006, 0.25, 0.08832, 0.3119, 0.1006, 0.3119, 0.1006, 0.25, 0.08832, 0.8119, 0.3994, 0.75, 0.4117, 0.75, 0.49, 0.8418, 0.4717, 0.8643, 0.1357, 0.8994, 0.1881, 0.9717, 0.1582, 0.9197, 0.08029, 0.6006, 0.3119, 0.5883, 0.25, 0.51, 0.25, 0.5283, 0.3418, 0.08832, 0.25, 0.1006, 0.3119, 0.02827, 0.3418, 0.01, 0.25, 0.6357, 0.3643, 0.6006, 0.3119, 0.5283, 0.3418, 0.5803, 0.4197, 0.1881, 0.3994, 0.25, 0.4117, 0.25, 0.49, 0.1582, 0.4717, 0.4117, 0.25, 0.3994, 0.1881, 0.4717, 0.1582, 0.49, 0.25, 0.6881, 0.1006, 0.75, 0.08832, 0.75, 0.01, 0.6582, 0.02827, 0.75, 0.4117, 0.6881, 0.3994, 0.6582, 0.4717, 0.75, 0.49, 0.6881, 0.3994, 0.6357, 0.3643, 0.5803, 0.4197, 0.6582, 0.4717, 0.1006, 0.3119, 0.1357, 0.3643, 0.08029, 0.4197, 0.02827, 0.3418, 0.1006, 0.1881, 0.08832, 0.25, 0.01, 0.25, 0.02827, 0.1582, 0.5883, 0.25, 0.6006, 0.1881, 0.5283, 0.1582, 0.51, 0.25, 0.6006, 0.1881, 0.6357, 0.1357, 0.5803, 0.08029, 0.5283, 0.1582, 0.6357, 0.1357, 0.6881, 0.1006, 0.6582, 0.02827, 0.5803, 0.08029, 0.3643, 0.1357, 0.3119, 0.1006, 0.3418, 0.02827, 0.4197, 0.08029, 0.8119, 0.1006, 0.8643, 0.1357, 0.9197, 0.08029, 0.8418, 0.02827, 0.3994, 0.1881, 0.3643, 0.1357, 0.4197, 0.08029, 0.4717, 0.1582, 0.8994, 0.1881, 0.9117, 0.25, 0.99, 0.25, 0.9717, 0.1582, 0.9117, 0.25, 0.8994, 0.3119, 0.9717, 0.3418, 0.99, 0.25, 0.8994, 0.3119, 0.8643, 0.3643, 0.9197, 0.4197, 0.9717, 0.3418, 0.3119, 0.3994, 0.3643, 0.3643, 0.4197, 0.4197, 0.3418, 0.4717, 0.8643, 0.3643, 0.8119, 0.3994, 0.8418, 0.4717, 0.9197, 0.4197, 0.25, 0.4117, 0.3119, 0.3994, 0.3418, 0.4717, 0.25, 0.49, 0.3643, 0.3643, 0.3994, 0.3119, 0.4717, 0.3418, 0.4197, 0.4197, 0.3994, 0.3119, 0.4117, 0.25, 0.49, 0.25, 0.4717, 0.3418, 0.75, 0.08832, 0.8119, 0.1006, 0.8418, 0.02827, 0.75, 0.01, 0.3119, 0.1006, 0.25, 0.08832, 0.25, 0.01, 0.3418, 0.02827, 0.25, 0.08832, 0.1881, 0.1006, 0.1582, 0.02827, 0.25, 0.01, 0.1881, 0.1006, 0.1357, 0.1357, 0.08029, 0.08029, 0.1582, 0.02827, 0.1357, 0.1357, 0.1006, 0.1881, 0.02827, 0.1582, 0.08029, 0.08029, 0.1357, 0.3643, 0.1881, 0.3994, 0.1582, 0.4717, 0.08029, 0.4197, 0.25, 0.4117, 0.1881, 0.3994, 0.1357, 0.3643, 0.1006, 0.3119, 0.08832, 0.25, 0.1006, 0.1881, 0.1357, 0.1357, 0.1881, 0.1006, 0.25, 0.08832, 0.3119, 0.1006, 0.3643, 0.1357, 0.3994, 0.1881, 0.4117, 0.25, 0.3994, 0.3119, 0.3643, 0.3643, 0.3119, 0.3994, 0.75, 0.4117, 0.8119, 0.3994, 0.8643, 0.3643, 0.8994, 0.3119, 0.9117, 0.25, 0.8994, 0.1881, 0.8643, 0.1357, 0.8119, 0.1006, 0.75, 0.08832, 0.6881, 0.1006, 0.6357, 0.1357, 0.6006, 0.1881, 0.5883, 0.25, 0.6006, 0.3119, 0.6357, 0.3643, 0.6881, 0.3994, 0.8994, 0.1881, 0.8643, 0.1357, 0.8643, 0.1357, 0.8994, 0.1881, 0.1881, 0.1006, 0.25, 0.08832, 0.25, 0.08832, 0.1881, 0.1006, 0.3119, 0.1006, 0.3643, 0.1357, 0.3643, 0.1357, 0.3119, 0.1006, 0.5883, 0.25, 0.6006, 0.3119, 0.6006, 0.3119, 0.5883, 0.25, 0.1357, 0.1357, 0.1881, 0.1006, 0.1881, 0.1006, 0.1357, 0.1357, 0.8643, 0.1357, 0.8119, 0.1006, 0.8119, 0.1006, 0.8643, 0.1357, 0.1006, 0.3119, 0.08832, 0.25, 0.08832, 0.25, 0.1006, 0.3119, 0.1006, 0.1881, 0.1357, 0.1357, 0.1357, 0.1357, 0.1006, 0.1881, 0.3643, 0.1357, 0.3994, 0.1881, 0.3994, 0.1881, 0.3643, 0.1357, 0.6006, 0.3119, 0.6357, 0.3643, 0.6357, 0.3643, 0.6006, 0.3119, 0.1881, 0.3994, 0.1357, 0.3643, 0.1357, 0.3643, 0.1881, 0.3994, 0.9117, 0.25, 0.8994, 0.1881, 0.8994, 0.1881, 0.9117, 0.25, 0.25, 0.4117, 0.1881, 0.3994, 0.1881, 0.3994, 0.25, 0.4117, 0.8994, 0.3119, 0.9117, 0.25, 0.9117, 0.25, 0.8994, 0.3119, 0.3994, 0.1881, 0.4117, 0.25, 0.4117, 0.25, 0.3994, 0.1881, 0.8643, 0.3643, 0.8994, 0.3119, 0.8994, 0.3119, 0.8643, 0.3643, 0.75, 0.08832, 0.6881, 0.1006, 0.6881, 0.1006, 0.75, 0.08832, 0.3643, 0.3643, 0.3119, 0.3994, 0.3119, 0.3994, 0.3643, 0.3643, 0.6881, 0.3994, 0.75, 0.4117, 0.75, 0.4117, 0.6881, 0.3994, 0.8119, 0.3994, 0.8643, 0.3643, 0.8643, 0.3643, 0.8119, 0.3994, 0.6357, 0.3643, 0.6881, 0.3994, 0.6881, 0.3994, 0.6357, 0.3643, 0.3119, 0.3994, 0.25, 0.4117, 0.25, 0.4117, 0.3119, 0.3994, 0.1357, 0.3643, 0.1006, 0.3119, 0.1006, 0.3119, 0.1357, 0.3643, 0.3994, 0.3119, 0.3643, 0.3643, 0.3643, 0.3643, 0.3994, 0.3119, 0.08832, 0.25, 0.1006, 0.1881, 0.1006, 0.1881, 0.08832, 0.25, 0.4117, 0.25, 0.3994, 0.3119, 0.3994, 0.3119, 0.4117, 0.25, 0.6006, 0.1881, 0.5883, 0.25, 0.5883, 0.25, 0.6006, 0.1881, 0.8119, 0.1006, 0.75, 0.08832, 0.75, 0.08832, 0.8119, 0.1006, 0.6357, 0.1357, 0.6006, 0.1881, 0.6006, 0.1881, 0.6357, 0.1357, 0.75, 0.4117, 0.8119, 0.3994, 0.8119, 0.3994, 0.75, 0.4117])
me_cylinder_001.update()
me_cylinder_003 = bpy.data.meshes.new('Cylinder.003')
me_cylinder_003.from_pydata([(-0.009902, 0.03103, 0.0), (-0.02529, 0.003057, -0.02029), (0.002824, 0.0187, -0.02651), (-0.01071, -0.01106, -0.0287), (0.008333, -0.02951, -0.01098), (0.03133, -0.008905, 0.0), (0.02529, -0.003057, 0.02029), (-0.02976, 0.007385, 0.01098), (-0.008333, 0.02951, 0.01098), (-0.03133, 0.008905, 0.0), (-0.02976, 0.007385, -0.01098), (-0.008333, 0.02951, -0.01098), (-0.0186, -0.00342, -0.02651), (-0.002824, -0.0187, -0.02651), (0.003864, -0.02518, -0.02029), (0.02529, -0.003057, -0.02029), (0.003864, -0.02518, 0.02029), (-0.01071, -0.01106, 0.0287), (0.01071, 0.01106, 0.0287), (-0.0186, -0.00342, 0.02651), (0.002824, 0.0187, 0.02651), (-0.02529, 0.003057, 0.02029), (-0.003864, 0.02518, -0.02029), (0.01071, 0.01106, -0.0287), (0.0186, 0.00342, -0.02651), (0.02976, -0.007385, -0.01098), (0.009902, -0.03103, 0.0), (0.008333, -0.02951, 0.01098), (0.02976, -0.007385, 0.01098), (-0.002824, -0.0187, 0.02651), (0.0186, 0.00342, 0.02651), (-0.003864, 0.02518, 0.02029), (-0.04549, 0.02262, 0.0), (-0.04284, 0.02006, -0.01853), (0.002596, -0.02395, -0.04473), (0.01388, -0.03488, -0.03424), (-0.01071, -0.01106, 0.04842), (-0.02402, 0.001829, 0.04473), (-0.002596, 0.02395, 0.04473), (0.01071, 0.01106, 0.04842), (-0.03531, 0.01276, 0.03424), (-0.02407, 0.04475, 0.0), (-0.02142, 0.04218, 0.01853), (0.02402, -0.001829, -0.04473), (0.01071, 0.01106, -0.04842), (0.02407, -0.04475, 0.0), (0.02142, -0.04218, 0.01853), (-0.04284, 0.02006, 0.01853), (-0.01388, 0.03488, 0.03424), (0.02402, -0.001829, 0.04473), (0.002596, -0.02395, 0.04473), (0.01388, -0.03488, 0.03424), (0.04284, -0.02006, -0.01853), (0.03531, -0.01276, -0.03424), (0.02142, -0.04218, -0.01853), (-0.01071, -0.01106, -0.04842), (-0.02402, 0.001829, -0.04473), (-0.03531, 0.01276, -0.03424), (-0.01388, 0.03488, -0.03424), (-0.02142, 0.04218, -0.01853), (-0.002596, 0.02395, -0.04473), (0.04549, -0.02262, 0.0), (0.04284, -0.02006, 0.01853), (0.03531, -0.01276, 0.03424), (-0.02688, 0.009156, 0.0), (-0.02547, 0.007796, -0.009826), (-0.001375, -0.01554, -0.02372), (0.004608, -0.02134, -0.01816), (-0.008433, -0.008707, 0.02568), (-0.01549, -0.001871, 0.02372), (0.001375, 0.01554, 0.02372), (0.008433, 0.008707, 0.02568), (-0.02147, 0.003924, 0.01816), (-0.01001, 0.02657, 0.0), (-0.008606, 0.02521, 0.009826), (0.01549, 0.001871, -0.02372), (0.008433, 0.008707, -0.02568), (0.01001, -0.02657, 0.0), (0.008606, -0.02521, 0.009826), (-0.02547, 0.007796, 0.009826), (-0.004608, 0.02134, 0.01816), (0.01549, 0.001871, 0.02372), (-0.001375, -0.01554, 0.02372), (0.004608, -0.02134, 0.01816), (0.02547, -0.007796, -0.009826), (0.02147, -0.003924, -0.01816), (0.008606, -0.02521, -0.009826), (-0.008433, -0.008707, -0.02568), (-0.01549, -0.001871, -0.02372), (-0.02147, 0.003924, -0.01816), (-0.004608, 0.02134, -0.01816), (-0.008606, 0.02521, -0.009826), (0.001375, 0.01554, -0.02372), (0.02688, -0.009156, 0.0), (0.02547, -0.007796, 0.009826), (0.02147, -0.003924, 0.01816)], [], [(59, 58, 57, 33), (58, 60, 56, 57), (60, 44, 55, 56), (44, 43, 34, 55), (43, 53, 35, 34), (53, 52, 54, 35), (52, 61, 45, 54), (61, 62, 46, 45), (62, 63, 51, 46), (63, 49, 50, 51), (49, 39, 36, 50), (39, 38, 37, 36), (38, 48, 40, 37), (48, 42, 47, 40), (42, 41, 32, 47), (41, 59, 33, 32), (27, 16, 83, 78), (5, 25, 84, 93), (10, 9, 32, 33), (14, 13, 34, 35), (19, 17, 36, 37), (18, 20, 38, 39), (21, 19, 37, 40), (8, 0, 41, 42), (23, 24, 43, 44), (27, 26, 45, 46), (9, 7, 47, 32), (7, 21, 40, 47), (20, 31, 48, 38), (30, 18, 39, 49), (17, 29, 50, 36), (29, 16, 51, 50), (16, 27, 46, 51), (15, 25, 52, 53), (4, 14, 35, 54), (24, 15, 53, 43), (13, 3, 55, 34), (3, 12, 56, 55), (12, 1, 57, 56), (11, 22, 58, 59), (1, 10, 33, 57), (0, 11, 59, 41), (22, 2, 60, 58), (2, 23, 44, 60), (26, 4, 54, 45), (25, 5, 61, 52), (5, 28, 62, 61), (28, 6, 63, 62), (6, 30, 49, 63), (31, 8, 42, 48), (73, 74, 80, 70, 71, 81, 95, 94, 93, 84, 85, 75, 76, 92, 90, 91), (64, 65, 89, 88, 87, 66, 67, 86, 77, 78, 83, 82, 68, 69, 72, 79), (13, 14, 67, 66), (28, 5, 93, 94), (25, 15, 85, 84), (17, 19, 69, 68), (6, 28, 94, 95), (14, 4, 86, 67), (20, 18, 71, 70), (30, 6, 95, 81), (15, 24, 75, 85), (19, 21, 72, 69), (8, 31, 80, 74), (3, 13, 66, 87), (0, 8, 74, 73), (12, 3, 87, 88), (24, 23, 76, 75), (1, 12, 88, 89), (26, 27, 78, 77), (22, 11, 91, 90), (7, 9, 64, 79), (10, 1, 89, 65), (21, 7, 79, 72), (11, 0, 73, 91), (31, 20, 70, 80), (2, 22, 90, 92), (18, 30, 81, 71), (23, 2, 92, 76), (29, 17, 68, 82), (4, 26, 77, 86), (16, 29, 82, 83), (9, 10, 65, 64)])
_uv = me_cylinder_003.uv_layers.new(name='UVMap')
_uv.uv.foreach_set('vector', [0.9375, 1.0, 0.875, 1.0, 0.875, 0.5, 0.9375, 0.5, 0.875, 1.0, 0.8125, 1.0, 0.8125, 0.5, 0.875, 0.5, 0.8125, 1.0, 0.75, 1.0, 0.75, 0.5, 0.8125, 0.5, 0.75, 1.0, 0.6875, 1.0, 0.6875, 0.5, 0.75, 0.5, 0.6875, 1.0, 0.625, 1.0, 0.625, 0.5, 0.6875, 0.5, 0.625, 1.0, 0.5625, 1.0, 0.5625, 0.5, 0.625, 0.5, 0.5625, 1.0, 0.5, 1.0, 0.5, 0.5, 0.5625, 0.5, 0.5, 1.0, 0.4375, 1.0, 0.4375, 0.5, 0.5, 0.5, 0.4375, 1.0, 0.375, 1.0, 0.375, 0.5, 0.4375, 0.5, 0.375, 1.0, 0.3125, 1.0, 0.3125, 0.5, 0.375, 0.5, 0.3125, 1.0, 0.25, 1.0, 0.25, 0.5, 0.3125, 0.5, 0.25, 1.0, 0.1875, 1.0, 0.1875, 0.5, 0.25, 0.5, 0.1875, 1.0, 0.125, 1.0, 0.125, 0.5, 0.1875, 0.5, 0.125, 1.0, 0.0625, 1.0, 0.0625, 0.5, 0.125, 0.5, 0.0625, 1.0, 0.0, 1.0, 0.0, 0.5, 0.0625, 0.5, 1.0, 1.0, 0.9375, 1.0, 0.9375, 0.5, 1.0, 0.5, 0.6881, 0.1006, 0.6357, 0.1357, 0.6357, 0.1357, 0.6881, 0.1006, 0.25, 0.08832, 0.3119, 0.1006, 0.3119, 0.1006, 0.25, 0.08832, 0.8119, 0.3994, 0.75, 0.4117, 0.75, 0.49, 0.8418, 0.4717, 0.8643, 0.1357, 0.8994, 0.1881, 0.9717, 0.1582, 0.9197, 0.08029, 0.6006, 0.3119, 0.5883, 0.25, 0.51, 0.25, 0.5283, 0.3418, 0.08832, 0.25, 0.1006, 0.3119, 0.02827, 0.3418, 0.01, 0.25, 0.6357, 0.3643, 0.6006, 0.3119, 0.5283, 0.3418, 0.5803, 0.4197, 0.1881, 0.3994, 0.25, 0.4117, 0.25, 0.49, 0.1582, 0.4717, 0.4117, 0.25, 0.3994, 0.1881, 0.4717, 0.1582, 0.49, 0.25, 0.6881, 0.1006, 0.75, 0.08832, 0.75, 0.01, 0.6582, 0.02827, 0.75, 0.4117, 0.6881, 0.3994, 0.6582, 0.4717, 0.75, 0.49, 0.6881, 0.3994, 0.6357, 0.3643, 0.5803, 0.4197, 0.6582, 0.4717, 0.1006, 0.3119, 0.1357, 0.3643, 0.08029, 0.4197, 0.02827, 0.3418, 0.1006, 0.1881, 0.08832, 0.25, 0.01, 0.25, 0.02827, 0.1582, 0.5883, 0.25, 0.6006, 0.1881, 0.5283, 0.1582, 0.51, 0.25, 0.6006, 0.1881, 0.6357, 0.1357, 0.5803, 0.08029, 0.5283, 0.1582, 0.6357, 0.1357, 0.6881, 0.1006, 0.6582, 0.02827, 0.5803, 0.08029, 0.3643, 0.1357, 0.3119, 0.1006, 0.3418, 0.02827, 0.4197, 0.08029, 0.8119, 0.1006, 0.8643, 0.1357, 0.9197, 0.08029, 0.8418, 0.02827, 0.3994, 0.1881, 0.3643, 0.1357, 0.4197, 0.08029, 0.4717, 0.1582, 0.8994, 0.1881, 0.9117, 0.25, 0.99, 0.25, 0.9717, 0.1582, 0.9117, 0.25, 0.8994, 0.3119, 0.9717, 0.3418, 0.99, 0.25, 0.8994, 0.3119, 0.8643, 0.3643, 0.9197, 0.4197, 0.9717, 0.3418, 0.3119, 0.3994, 0.3643, 0.3643, 0.4197, 0.4197, 0.3418, 0.4717, 0.8643, 0.3643, 0.8119, 0.3994, 0.8418, 0.4717, 0.9197, 0.4197, 0.25, 0.4117, 0.3119, 0.3994, 0.3418, 0.4717, 0.25, 0.49, 0.3643, 0.3643, 0.3994, 0.3119, 0.4717, 0.3418, 0.4197, 0.4197, 0.3994, 0.3119, 0.4117, 0.25, 0.49, 0.25, 0.4717, 0.3418, 0.75, 0.08832, 0.8119, 0.1006, 0.8418, 0.02827, 0.75, 0.01, 0.3119, 0.1006, 0.25, 0.08832, 0.25, 0.01, 0.3418, 0.02827, 0.25, 0.08832, 0.1881, 0.1006, 0.1582, 0.02827, 0.25, 0.01, 0.1881, 0.1006, 0.1357, 0.1357, 0.08029, 0.08029, 0.1582, 0.02827, 0.1357, 0.1357, 0.1006, 0.1881, 0.02827, 0.1582, 0.08029, 0.08029, 0.1357, 0.3643, 0.1881, 0.3994, 0.1582, 0.4717, 0.08029, 0.4197, 0.25, 0.4117, 0.1881, 0.3994, 0.1357, 0.3643, 0.1006, 0.3119, 0.08832, 0.25, 0.1006, 0.1881, 0.1357, 0.1357, 0.1881, 0.1006, 0.25, 0.08832, 0.3119, 0.1006, 0.3643, 0.1357, 0.3994, 0.1881, 0.4117, 0.25, 0.3994, 0.3119, 0.3643, 0.3643, 0.3119, 0.3994, 0.75, 0.4117, 0.8119, 0.3994, 0.8643, 0.3643, 0.8994, 0.3119, 0.9117, 0.25, 0.8994, 0.1881, 0.8643, 0.1357, 0.8119, 0.1006, 0.75, 0.08832, 0.6881, 0.1006, 0.6357, 0.1357, 0.6006, 0.1881, 0.5883, 0.25, 0.6006, 0.3119, 0.6357, 0.3643, 0.6881, 0.3994, 0.8994, 0.1881, 0.8643, 0.1357, 0.8643, 0.1357, 0.8994, 0.1881, 0.1881, 0.1006, 0.25, 0.08832, 0.25, 0.08832, 0.1881, 0.1006, 0.3119, 0.1006, 0.3643, 0.1357, 0.3643, 0.1357, 0.3119, 0.1006, 0.5883, 0.25, 0.6006, 0.3119, 0.6006, 0.3119, 0.5883, 0.25, 0.1357, 0.1357, 0.1881, 0.1006, 0.1881, 0.1006, 0.1357, 0.1357, 0.8643, 0.1357, 0.8119, 0.1006, 0.8119, 0.1006, 0.8643, 0.1357, 0.1006, 0.3119, 0.08832, 0.25, 0.08832, 0.25, 0.1006, 0.3119, 0.1006, 0.1881, 0.1357, 0.1357, 0.1357, 0.1357, 0.1006, 0.1881, 0.3643, 0.1357, 0.3994, 0.1881, 0.3994, 0.1881, 0.3643, 0.1357, 0.6006, 0.3119, 0.6357, 0.3643, 0.6357, 0.3643, 0.6006, 0.3119, 0.1881, 0.3994, 0.1357, 0.3643, 0.1357, 0.3643, 0.1881, 0.3994, 0.9117, 0.25, 0.8994, 0.1881, 0.8994, 0.1881, 0.9117, 0.25, 0.25, 0.4117, 0.1881, 0.3994, 0.1881, 0.3994, 0.25, 0.4117, 0.8994, 0.3119, 0.9117, 0.25, 0.9117, 0.25, 0.8994, 0.3119, 0.3994, 0.1881, 0.4117, 0.25, 0.4117, 0.25, 0.3994, 0.1881, 0.8643, 0.3643, 0.8994, 0.3119, 0.8994, 0.3119, 0.8643, 0.3643, 0.75, 0.08832, 0.6881, 0.1006, 0.6881, 0.1006, 0.75, 0.08832, 0.3643, 0.3643, 0.3119, 0.3994, 0.3119, 0.3994, 0.3643, 0.3643, 0.6881, 0.3994, 0.75, 0.4117, 0.75, 0.4117, 0.6881, 0.3994, 0.8119, 0.3994, 0.8643, 0.3643, 0.8643, 0.3643, 0.8119, 0.3994, 0.6357, 0.3643, 0.6881, 0.3994, 0.6881, 0.3994, 0.6357, 0.3643, 0.3119, 0.3994, 0.25, 0.4117, 0.25, 0.4117, 0.3119, 0.3994, 0.1357, 0.3643, 0.1006, 0.3119, 0.1006, 0.3119, 0.1357, 0.3643, 0.3994, 0.3119, 0.3643, 0.3643, 0.3643, 0.3643, 0.3994, 0.3119, 0.08832, 0.25, 0.1006, 0.1881, 0.1006, 0.1881, 0.08832, 0.25, 0.4117, 0.25, 0.3994, 0.3119, 0.3994, 0.3119, 0.4117, 0.25, 0.6006, 0.1881, 0.5883, 0.25, 0.5883, 0.25, 0.6006, 0.1881, 0.8119, 0.1006, 0.75, 0.08832, 0.75, 0.08832, 0.8119, 0.1006, 0.6357, 0.1357, 0.6006, 0.1881, 0.6006, 0.1881, 0.6357, 0.1357, 0.75, 0.4117, 0.8119, 0.3994, 0.8119, 0.3994, 0.75, 0.4117])
me_cylinder_003.update()
me_cylinder_004 = bpy.data.meshes.new('Cylinder.004')
me_cylinder_004.from_pydata([(-0.009902, 0.03103, 0.0), (-0.02529, 0.003057, -0.02029), (0.002824, 0.0187, -0.02651), (-0.01071, -0.01106, -0.0287), (0.008333, -0.02951, -0.01098), (0.03133, -0.008905, 0.0), (0.02529, -0.003057, 0.02029), (-0.02976, 0.007385, 0.01098), (-0.008333, 0.02951, 0.01098), (-0.03133, 0.008905, 0.0), (-0.02976, 0.007385, -0.01098), (-0.008333, 0.02951, -0.01098), (-0.0186, -0.00342, -0.02651), (-0.002824, -0.0187, -0.02651), (0.003864, -0.02518, -0.02029), (0.02529, -0.003057, -0.02029), (0.003864, -0.02518, 0.02029), (-0.01071, -0.01106, 0.0287), (0.01071, 0.01106, 0.0287), (-0.0186, -0.00342, 0.02651), (0.002824, 0.0187, 0.02651), (-0.02529, 0.003057, 0.02029), (-0.003864, 0.02518, -0.02029), (0.01071, 0.01106, -0.0287), (0.0186, 0.00342, -0.02651), (0.02976, -0.007385, -0.01098), (0.009902, -0.03103, 0.0), (0.008333, -0.02951, 0.01098), (0.02976, -0.007385, 0.01098), (-0.002824, -0.0187, 0.02651), (0.0186, 0.00342, 0.02651), (-0.003864, 0.02518, 0.02029), (-0.04549, 0.02262, 0.0), (-0.04284, 0.02006, -0.01853), (0.002596, -0.02395, -0.04473), (0.01388, -0.03488, -0.03424), (-0.01071, -0.01106, 0.04842), (-0.02402, 0.001829, 0.04473), (-0.002596, 0.02395, 0.04473), (0.01071, 0.01106, 0.04842), (-0.03531, 0.01276, 0.03424), (-0.02407, 0.04475, 0.0), (-0.02142, 0.04218, 0.01853), (0.02402, -0.001829, -0.04473), (0.01071, 0.01106, -0.04842), (0.02407, -0.04475, 0.0), (0.02142, -0.04218, 0.01853), (-0.04284, 0.02006, 0.01853), (-0.01388, 0.03488, 0.03424), (0.02402, -0.001829, 0.04473), (0.002596, -0.02395, 0.04473), (0.01388, -0.03488, 0.03424), (0.04284, -0.02006, -0.01853), (0.03531, -0.01276, -0.03424), (0.02142, -0.04218, -0.01853), (-0.01071, -0.01106, -0.04842), (-0.02402, 0.001829, -0.04473), (-0.03531, 0.01276, -0.03424), (-0.01388, 0.03488, -0.03424), (-0.02142, 0.04218, -0.01853), (-0.002596, 0.02395, -0.04473), (0.04549, -0.02262, 0.0), (0.04284, -0.02006, 0.01853), (0.03531, -0.01276, 0.03424), (-0.02688, 0.009156, 0.0), (-0.02547, 0.007796, -0.009826), (-0.001375, -0.01554, -0.02372), (0.004608, -0.02134, -0.01816), (-0.008433, -0.008707, 0.02568), (-0.01549, -0.001871, 0.02372), (0.001375, 0.01554, 0.02372), (0.008433, 0.008707, 0.02568), (-0.02147, 0.003924, 0.01816), (-0.01001, 0.02657, 0.0), (-0.008606, 0.02521, 0.009826), (0.01549, 0.001871, -0.02372), (0.008433, 0.008707, -0.02568), (0.01001, -0.02657, 0.0), (0.008606, -0.02521, 0.009826), (-0.02547, 0.007796, 0.009826), (-0.004608, 0.02134, 0.01816), (0.01549, 0.001871, 0.02372), (-0.001375, -0.01554, 0.02372), (0.004608, -0.02134, 0.01816), (0.02547, -0.007796, -0.009826), (0.02147, -0.003924, -0.01816), (0.008606, -0.02521, -0.009826), (-0.008433, -0.008707, -0.02568), (-0.01549, -0.001871, -0.02372), (-0.02147, 0.003924, -0.01816), (-0.004608, 0.02134, -0.01816), (-0.008606, 0.02521, -0.009826), (0.001375, 0.01554, -0.02372), (0.02688, -0.009156, 0.0), (0.02547, -0.007796, 0.009826), (0.02147, -0.003924, 0.01816)], [], [(59, 58, 57, 33), (58, 60, 56, 57), (60, 44, 55, 56), (44, 43, 34, 55), (43, 53, 35, 34), (53, 52, 54, 35), (52, 61, 45, 54), (61, 62, 46, 45), (62, 63, 51, 46), (63, 49, 50, 51), (49, 39, 36, 50), (39, 38, 37, 36), (38, 48, 40, 37), (48, 42, 47, 40), (42, 41, 32, 47), (41, 59, 33, 32), (27, 16, 83, 78), (5, 25, 84, 93), (10, 9, 32, 33), (14, 13, 34, 35), (19, 17, 36, 37), (18, 20, 38, 39), (21, 19, 37, 40), (8, 0, 41, 42), (23, 24, 43, 44), (27, 26, 45, 46), (9, 7, 47, 32), (7, 21, 40, 47), (20, 31, 48, 38), (30, 18, 39, 49), (17, 29, 50, 36), (29, 16, 51, 50), (16, 27, 46, 51), (15, 25, 52, 53), (4, 14, 35, 54), (24, 15, 53, 43), (13, 3, 55, 34), (3, 12, 56, 55), (12, 1, 57, 56), (11, 22, 58, 59), (1, 10, 33, 57), (0, 11, 59, 41), (22, 2, 60, 58), (2, 23, 44, 60), (26, 4, 54, 45), (25, 5, 61, 52), (5, 28, 62, 61), (28, 6, 63, 62), (6, 30, 49, 63), (31, 8, 42, 48), (73, 74, 80, 70, 71, 81, 95, 94, 93, 84, 85, 75, 76, 92, 90, 91), (64, 65, 89, 88, 87, 66, 67, 86, 77, 78, 83, 82, 68, 69, 72, 79), (13, 14, 67, 66), (28, 5, 93, 94), (25, 15, 85, 84), (17, 19, 69, 68), (6, 28, 94, 95), (14, 4, 86, 67), (20, 18, 71, 70), (30, 6, 95, 81), (15, 24, 75, 85), (19, 21, 72, 69), (8, 31, 80, 74), (3, 13, 66, 87), (0, 8, 74, 73), (12, 3, 87, 88), (24, 23, 76, 75), (1, 12, 88, 89), (26, 27, 78, 77), (22, 11, 91, 90), (7, 9, 64, 79), (10, 1, 89, 65), (21, 7, 79, 72), (11, 0, 73, 91), (31, 20, 70, 80), (2, 22, 90, 92), (18, 30, 81, 71), (23, 2, 92, 76), (29, 17, 68, 82), (4, 26, 77, 86), (16, 29, 82, 83), (9, 10, 65, 64)])
_uv = me_cylinder_004.uv_layers.new(name='UVMap')
_uv.uv.foreach_set('vector', [0.9375, 1.0, 0.875, 1.0, 0.875, 0.5, 0.9375, 0.5, 0.875, 1.0, 0.8125, 1.0, 0.8125, 0.5, 0.875, 0.5, 0.8125, 1.0, 0.75, 1.0, 0.75, 0.5, 0.8125, 0.5, 0.75, 1.0, 0.6875, 1.0, 0.6875, 0.5, 0.75, 0.5, 0.6875, 1.0, 0.625, 1.0, 0.625, 0.5, 0.6875, 0.5, 0.625, 1.0, 0.5625, 1.0, 0.5625, 0.5, 0.625, 0.5, 0.5625, 1.0, 0.5, 1.0, 0.5, 0.5, 0.5625, 0.5, 0.5, 1.0, 0.4375, 1.0, 0.4375, 0.5, 0.5, 0.5, 0.4375, 1.0, 0.375, 1.0, 0.375, 0.5, 0.4375, 0.5, 0.375, 1.0, 0.3125, 1.0, 0.3125, 0.5, 0.375, 0.5, 0.3125, 1.0, 0.25, 1.0, 0.25, 0.5, 0.3125, 0.5, 0.25, 1.0, 0.1875, 1.0, 0.1875, 0.5, 0.25, 0.5, 0.1875, 1.0, 0.125, 1.0, 0.125, 0.5, 0.1875, 0.5, 0.125, 1.0, 0.0625, 1.0, 0.0625, 0.5, 0.125, 0.5, 0.0625, 1.0, 0.0, 1.0, 0.0, 0.5, 0.0625, 0.5, 1.0, 1.0, 0.9375, 1.0, 0.9375, 0.5, 1.0, 0.5, 0.6881, 0.1006, 0.6357, 0.1357, 0.6357, 0.1357, 0.6881, 0.1006, 0.25, 0.08832, 0.3119, 0.1006, 0.3119, 0.1006, 0.25, 0.08832, 0.8119, 0.3994, 0.75, 0.4117, 0.75, 0.49, 0.8418, 0.4717, 0.8643, 0.1357, 0.8994, 0.1881, 0.9717, 0.1582, 0.9197, 0.08029, 0.6006, 0.3119, 0.5883, 0.25, 0.51, 0.25, 0.5283, 0.3418, 0.08832, 0.25, 0.1006, 0.3119, 0.02827, 0.3418, 0.01, 0.25, 0.6357, 0.3643, 0.6006, 0.3119, 0.5283, 0.3418, 0.5803, 0.4197, 0.1881, 0.3994, 0.25, 0.4117, 0.25, 0.49, 0.1582, 0.4717, 0.4117, 0.25, 0.3994, 0.1881, 0.4717, 0.1582, 0.49, 0.25, 0.6881, 0.1006, 0.75, 0.08832, 0.75, 0.01, 0.6582, 0.02827, 0.75, 0.4117, 0.6881, 0.3994, 0.6582, 0.4717, 0.75, 0.49, 0.6881, 0.3994, 0.6357, 0.3643, 0.5803, 0.4197, 0.6582, 0.4717, 0.1006, 0.3119, 0.1357, 0.3643, 0.08029, 0.4197, 0.02827, 0.3418, 0.1006, 0.1881, 0.08832, 0.25, 0.01, 0.25, 0.02827, 0.1582, 0.5883, 0.25, 0.6006, 0.1881, 0.5283, 0.1582, 0.51, 0.25, 0.6006, 0.1881, 0.6357, 0.1357, 0.5803, 0.08029, 0.5283, 0.1582, 0.6357, 0.1357, 0.6881, 0.1006, 0.6582, 0.02827, 0.5803, 0.08029, 0.3643, 0.1357, 0.3119, 0.1006, 0.3418, 0.02827, 0.4197, 0.08029, 0.8119, 0.1006, 0.8643, 0.1357, 0.9197, 0.08029, 0.8418, 0.02827, 0.3994, 0.1881, 0.3643, 0.1357, 0.4197, 0.08029, 0.4717, 0.1582, 0.8994, 0.1881, 0.9117, 0.25, 0.99, 0.25, 0.9717, 0.1582, 0.9117, 0.25, 0.8994, 0.3119, 0.9717, 0.3418, 0.99, 0.25, 0.8994, 0.3119, 0.8643, 0.3643, 0.9197, 0.4197, 0.9717, 0.3418, 0.3119, 0.3994, 0.3643, 0.3643, 0.4197, 0.4197, 0.3418, 0.4717, 0.8643, 0.3643, 0.8119, 0.3994, 0.8418, 0.4717, 0.9197, 0.4197, 0.25, 0.4117, 0.3119, 0.3994, 0.3418, 0.4717, 0.25, 0.49, 0.3643, 0.3643, 0.3994, 0.3119, 0.4717, 0.3418, 0.4197, 0.4197, 0.3994, 0.3119, 0.4117, 0.25, 0.49, 0.25, 0.4717, 0.3418, 0.75, 0.08832, 0.8119, 0.1006, 0.8418, 0.02827, 0.75, 0.01, 0.3119, 0.1006, 0.25, 0.08832, 0.25, 0.01, 0.3418, 0.02827, 0.25, 0.08832, 0.1881, 0.1006, 0.1582, 0.02827, 0.25, 0.01, 0.1881, 0.1006, 0.1357, 0.1357, 0.08029, 0.08029, 0.1582, 0.02827, 0.1357, 0.1357, 0.1006, 0.1881, 0.02827, 0.1582, 0.08029, 0.08029, 0.1357, 0.3643, 0.1881, 0.3994, 0.1582, 0.4717, 0.08029, 0.4197, 0.25, 0.4117, 0.1881, 0.3994, 0.1357, 0.3643, 0.1006, 0.3119, 0.08832, 0.25, 0.1006, 0.1881, 0.1357, 0.1357, 0.1881, 0.1006, 0.25, 0.08832, 0.3119, 0.1006, 0.3643, 0.1357, 0.3994, 0.1881, 0.4117, 0.25, 0.3994, 0.3119, 0.3643, 0.3643, 0.3119, 0.3994, 0.75, 0.4117, 0.8119, 0.3994, 0.8643, 0.3643, 0.8994, 0.3119, 0.9117, 0.25, 0.8994, 0.1881, 0.8643, 0.1357, 0.8119, 0.1006, 0.75, 0.08832, 0.6881, 0.1006, 0.6357, 0.1357, 0.6006, 0.1881, 0.5883, 0.25, 0.6006, 0.3119, 0.6357, 0.3643, 0.6881, 0.3994, 0.8994, 0.1881, 0.8643, 0.1357, 0.8643, 0.1357, 0.8994, 0.1881, 0.1881, 0.1006, 0.25, 0.08832, 0.25, 0.08832, 0.1881, 0.1006, 0.3119, 0.1006, 0.3643, 0.1357, 0.3643, 0.1357, 0.3119, 0.1006, 0.5883, 0.25, 0.6006, 0.3119, 0.6006, 0.3119, 0.5883, 0.25, 0.1357, 0.1357, 0.1881, 0.1006, 0.1881, 0.1006, 0.1357, 0.1357, 0.8643, 0.1357, 0.8119, 0.1006, 0.8119, 0.1006, 0.8643, 0.1357, 0.1006, 0.3119, 0.08832, 0.25, 0.08832, 0.25, 0.1006, 0.3119, 0.1006, 0.1881, 0.1357, 0.1357, 0.1357, 0.1357, 0.1006, 0.1881, 0.3643, 0.1357, 0.3994, 0.1881, 0.3994, 0.1881, 0.3643, 0.1357, 0.6006, 0.3119, 0.6357, 0.3643, 0.6357, 0.3643, 0.6006, 0.3119, 0.1881, 0.3994, 0.1357, 0.3643, 0.1357, 0.3643, 0.1881, 0.3994, 0.9117, 0.25, 0.8994, 0.1881, 0.8994, 0.1881, 0.9117, 0.25, 0.25, 0.4117, 0.1881, 0.3994, 0.1881, 0.3994, 0.25, 0.4117, 0.8994, 0.3119, 0.9117, 0.25, 0.9117, 0.25, 0.8994, 0.3119, 0.3994, 0.1881, 0.4117, 0.25, 0.4117, 0.25, 0.3994, 0.1881, 0.8643, 0.3643, 0.8994, 0.3119, 0.8994, 0.3119, 0.8643, 0.3643, 0.75, 0.08832, 0.6881, 0.1006, 0.6881, 0.1006, 0.75, 0.08832, 0.3643, 0.3643, 0.3119, 0.3994, 0.3119, 0.3994, 0.3643, 0.3643, 0.6881, 0.3994, 0.75, 0.4117, 0.75, 0.4117, 0.6881, 0.3994, 0.8119, 0.3994, 0.8643, 0.3643, 0.8643, 0.3643, 0.8119, 0.3994, 0.6357, 0.3643, 0.6881, 0.3994, 0.6881, 0.3994, 0.6357, 0.3643, 0.3119, 0.3994, 0.25, 0.4117, 0.25, 0.4117, 0.3119, 0.3994, 0.1357, 0.3643, 0.1006, 0.3119, 0.1006, 0.3119, 0.1357, 0.3643, 0.3994, 0.3119, 0.3643, 0.3643, 0.3643, 0.3643, 0.3994, 0.3119, 0.08832, 0.25, 0.1006, 0.1881, 0.1006, 0.1881, 0.08832, 0.25, 0.4117, 0.25, 0.3994, 0.3119, 0.3994, 0.3119, 0.4117, 0.25, 0.6006, 0.1881, 0.5883, 0.25, 0.5883, 0.25, 0.6006, 0.1881, 0.8119, 0.1006, 0.75, 0.08832, 0.75, 0.08832, 0.8119, 0.1006, 0.6357, 0.1357, 0.6006, 0.1881, 0.6006, 0.1881, 0.6357, 0.1357, 0.75, 0.4117, 0.8119, 0.3994, 0.8119, 0.3994, 0.75, 0.4117])
me_cylinder_004.update()
me_cylinder_005 = bpy.data.meshes.new('Cylinder.005')
me_cylinder_005.from_pydata([(-0.009902, 0.03103, 0.0), (-0.02529, 0.003057, -0.02029), (0.002824, 0.0187, -0.02651), (-0.01071, -0.01106, -0.0287), (0.008333, -0.02951, -0.01098), (0.03133, -0.008905, 0.0), (0.02529, -0.003057, 0.02029), (-0.02976, 0.007385, 0.01098), (-0.008333, 0.02951, 0.01098), (-0.03133, 0.008905, 0.0), (-0.02976, 0.007385, -0.01098), (-0.008333, 0.02951, -0.01098), (-0.0186, -0.00342, -0.02651), (-0.002824, -0.0187, -0.02651), (0.003864, -0.02518, -0.02029), (0.02529, -0.003057, -0.02029), (0.003864, -0.02518, 0.02029), (-0.01071, -0.01106, 0.0287), (0.01071, 0.01106, 0.0287), (-0.0186, -0.00342, 0.02651), (0.002824, 0.0187, 0.02651), (-0.02529, 0.003057, 0.02029), (-0.003864, 0.02518, -0.02029), (0.01071, 0.01106, -0.0287), (0.0186, 0.00342, -0.02651), (0.02976, -0.007385, -0.01098), (0.009902, -0.03103, 0.0), (0.008333, -0.02951, 0.01098), (0.02976, -0.007385, 0.01098), (-0.002824, -0.0187, 0.02651), (0.0186, 0.00342, 0.02651), (-0.003864, 0.02518, 0.02029), (-0.04549, 0.02262, 0.0), (-0.04284, 0.02006, -0.01853), (0.002596, -0.02395, -0.04473), (0.01388, -0.03488, -0.03424), (-0.01071, -0.01106, 0.04842), (-0.02402, 0.001829, 0.04473), (-0.002596, 0.02395, 0.04473), (0.01071, 0.01106, 0.04842), (-0.03531, 0.01276, 0.03424), (-0.02407, 0.04475, 0.0), (-0.02142, 0.04218, 0.01853), (0.02402, -0.001829, -0.04473), (0.01071, 0.01106, -0.04842), (0.02407, -0.04475, 0.0), (0.02142, -0.04218, 0.01853), (-0.04284, 0.02006, 0.01853), (-0.01388, 0.03488, 0.03424), (0.02402, -0.001829, 0.04473), (0.002596, -0.02395, 0.04473), (0.01388, -0.03488, 0.03424), (0.04284, -0.02006, -0.01853), (0.03531, -0.01276, -0.03424), (0.02142, -0.04218, -0.01853), (-0.01071, -0.01106, -0.04842), (-0.02402, 0.001829, -0.04473), (-0.03531, 0.01276, -0.03424), (-0.01388, 0.03488, -0.03424), (-0.02142, 0.04218, -0.01853), (-0.002596, 0.02395, -0.04473), (0.04549, -0.02262, 0.0), (0.04284, -0.02006, 0.01853), (0.03531, -0.01276, 0.03424), (-0.02688, 0.009156, 0.0), (-0.02547, 0.007796, -0.009826), (-0.001375, -0.01554, -0.02372), (0.004608, -0.02134, -0.01816), (-0.008433, -0.008707, 0.02568), (-0.01549, -0.001871, 0.02372), (0.001375, 0.01554, 0.02372), (0.008433, 0.008707, 0.02568), (-0.02147, 0.003924, 0.01816), (-0.01001, 0.02657, 0.0), (-0.008606, 0.02521, 0.009826), (0.01549, 0.001871, -0.02372), (0.008433, 0.008707, -0.02568), (0.01001, -0.02657, 0.0), (0.008606, -0.02521, 0.009826), (-0.02547, 0.007796, 0.009826), (-0.004608, 0.02134, 0.01816), (0.01549, 0.001871, 0.02372), (-0.001375, -0.01554, 0.02372), (0.004608, -0.02134, 0.01816), (0.02547, -0.007796, -0.009826), (0.02147, -0.003924, -0.01816), (0.008606, -0.02521, -0.009826), (-0.008433, -0.008707, -0.02568), (-0.01549, -0.001871, -0.02372), (-0.02147, 0.003924, -0.01816), (-0.004608, 0.02134, -0.01816), (-0.008606, 0.02521, -0.009826), (0.001375, 0.01554, -0.02372), (0.02688, -0.009156, 0.0), (0.02547, -0.007796, 0.009826), (0.02147, -0.003924, 0.01816)], [], [(59, 58, 57, 33), (58, 60, 56, 57), (60, 44, 55, 56), (44, 43, 34, 55), (43, 53, 35, 34), (53, 52, 54, 35), (52, 61, 45, 54), (61, 62, 46, 45), (62, 63, 51, 46), (63, 49, 50, 51), (49, 39, 36, 50), (39, 38, 37, 36), (38, 48, 40, 37), (48, 42, 47, 40), (42, 41, 32, 47), (41, 59, 33, 32), (27, 16, 83, 78), (5, 25, 84, 93), (10, 9, 32, 33), (14, 13, 34, 35), (19, 17, 36, 37), (18, 20, 38, 39), (21, 19, 37, 40), (8, 0, 41, 42), (23, 24, 43, 44), (27, 26, 45, 46), (9, 7, 47, 32), (7, 21, 40, 47), (20, 31, 48, 38), (30, 18, 39, 49), (17, 29, 50, 36), (29, 16, 51, 50), (16, 27, 46, 51), (15, 25, 52, 53), (4, 14, 35, 54), (24, 15, 53, 43), (13, 3, 55, 34), (3, 12, 56, 55), (12, 1, 57, 56), (11, 22, 58, 59), (1, 10, 33, 57), (0, 11, 59, 41), (22, 2, 60, 58), (2, 23, 44, 60), (26, 4, 54, 45), (25, 5, 61, 52), (5, 28, 62, 61), (28, 6, 63, 62), (6, 30, 49, 63), (31, 8, 42, 48), (73, 74, 80, 70, 71, 81, 95, 94, 93, 84, 85, 75, 76, 92, 90, 91), (64, 65, 89, 88, 87, 66, 67, 86, 77, 78, 83, 82, 68, 69, 72, 79), (13, 14, 67, 66), (28, 5, 93, 94), (25, 15, 85, 84), (17, 19, 69, 68), (6, 28, 94, 95), (14, 4, 86, 67), (20, 18, 71, 70), (30, 6, 95, 81), (15, 24, 75, 85), (19, 21, 72, 69), (8, 31, 80, 74), (3, 13, 66, 87), (0, 8, 74, 73), (12, 3, 87, 88), (24, 23, 76, 75), (1, 12, 88, 89), (26, 27, 78, 77), (22, 11, 91, 90), (7, 9, 64, 79), (10, 1, 89, 65), (21, 7, 79, 72), (11, 0, 73, 91), (31, 20, 70, 80), (2, 22, 90, 92), (18, 30, 81, 71), (23, 2, 92, 76), (29, 17, 68, 82), (4, 26, 77, 86), (16, 29, 82, 83), (9, 10, 65, 64)])
_uv = me_cylinder_005.uv_layers.new(name='UVMap')
_uv.uv.foreach_set('vector', [0.9375, 1.0, 0.875, 1.0, 0.875, 0.5, 0.9375, 0.5, 0.875, 1.0, 0.8125, 1.0, 0.8125, 0.5, 0.875, 0.5, 0.8125, 1.0, 0.75, 1.0, 0.75, 0.5, 0.8125, 0.5, 0.75, 1.0, 0.6875, 1.0, 0.6875, 0.5, 0.75, 0.5, 0.6875, 1.0, 0.625, 1.0, 0.625, 0.5, 0.6875, 0.5, 0.625, 1.0, 0.5625, 1.0, 0.5625, 0.5, 0.625, 0.5, 0.5625, 1.0, 0.5, 1.0, 0.5, 0.5, 0.5625, 0.5, 0.5, 1.0, 0.4375, 1.0, 0.4375, 0.5, 0.5, 0.5, 0.4375, 1.0, 0.375, 1.0, 0.375, 0.5, 0.4375, 0.5, 0.375, 1.0, 0.3125, 1.0, 0.3125, 0.5, 0.375, 0.5, 0.3125, 1.0, 0.25, 1.0, 0.25, 0.5, 0.3125, 0.5, 0.25, 1.0, 0.1875, 1.0, 0.1875, 0.5, 0.25, 0.5, 0.1875, 1.0, 0.125, 1.0, 0.125, 0.5, 0.1875, 0.5, 0.125, 1.0, 0.0625, 1.0, 0.0625, 0.5, 0.125, 0.5, 0.0625, 1.0, 0.0, 1.0, 0.0, 0.5, 0.0625, 0.5, 1.0, 1.0, 0.9375, 1.0, 0.9375, 0.5, 1.0, 0.5, 0.6881, 0.1006, 0.6357, 0.1357, 0.6357, 0.1357, 0.6881, 0.1006, 0.25, 0.08832, 0.3119, 0.1006, 0.3119, 0.1006, 0.25, 0.08832, 0.8119, 0.3994, 0.75, 0.4117, 0.75, 0.49, 0.8418, 0.4717, 0.8643, 0.1357, 0.8994, 0.1881, 0.9717, 0.1582, 0.9197, 0.08029, 0.6006, 0.3119, 0.5883, 0.25, 0.51, 0.25, 0.5283, 0.3418, 0.08832, 0.25, 0.1006, 0.3119, 0.02827, 0.3418, 0.01, 0.25, 0.6357, 0.3643, 0.6006, 0.3119, 0.5283, 0.3418, 0.5803, 0.4197, 0.1881, 0.3994, 0.25, 0.4117, 0.25, 0.49, 0.1582, 0.4717, 0.4117, 0.25, 0.3994, 0.1881, 0.4717, 0.1582, 0.49, 0.25, 0.6881, 0.1006, 0.75, 0.08832, 0.75, 0.01, 0.6582, 0.02827, 0.75, 0.4117, 0.6881, 0.3994, 0.6582, 0.4717, 0.75, 0.49, 0.6881, 0.3994, 0.6357, 0.3643, 0.5803, 0.4197, 0.6582, 0.4717, 0.1006, 0.3119, 0.1357, 0.3643, 0.08029, 0.4197, 0.02827, 0.3418, 0.1006, 0.1881, 0.08832, 0.25, 0.01, 0.25, 0.02827, 0.1582, 0.5883, 0.25, 0.6006, 0.1881, 0.5283, 0.1582, 0.51, 0.25, 0.6006, 0.1881, 0.6357, 0.1357, 0.5803, 0.08029, 0.5283, 0.1582, 0.6357, 0.1357, 0.6881, 0.1006, 0.6582, 0.02827, 0.5803, 0.08029, 0.3643, 0.1357, 0.3119, 0.1006, 0.3418, 0.02827, 0.4197, 0.08029, 0.8119, 0.1006, 0.8643, 0.1357, 0.9197, 0.08029, 0.8418, 0.02827, 0.3994, 0.1881, 0.3643, 0.1357, 0.4197, 0.08029, 0.4717, 0.1582, 0.8994, 0.1881, 0.9117, 0.25, 0.99, 0.25, 0.9717, 0.1582, 0.9117, 0.25, 0.8994, 0.3119, 0.9717, 0.3418, 0.99, 0.25, 0.8994, 0.3119, 0.8643, 0.3643, 0.9197, 0.4197, 0.9717, 0.3418, 0.3119, 0.3994, 0.3643, 0.3643, 0.4197, 0.4197, 0.3418, 0.4717, 0.8643, 0.3643, 0.8119, 0.3994, 0.8418, 0.4717, 0.9197, 0.4197, 0.25, 0.4117, 0.3119, 0.3994, 0.3418, 0.4717, 0.25, 0.49, 0.3643, 0.3643, 0.3994, 0.3119, 0.4717, 0.3418, 0.4197, 0.4197, 0.3994, 0.3119, 0.4117, 0.25, 0.49, 0.25, 0.4717, 0.3418, 0.75, 0.08832, 0.8119, 0.1006, 0.8418, 0.02827, 0.75, 0.01, 0.3119, 0.1006, 0.25, 0.08832, 0.25, 0.01, 0.3418, 0.02827, 0.25, 0.08832, 0.1881, 0.1006, 0.1582, 0.02827, 0.25, 0.01, 0.1881, 0.1006, 0.1357, 0.1357, 0.08029, 0.08029, 0.1582, 0.02827, 0.1357, 0.1357, 0.1006, 0.1881, 0.02827, 0.1582, 0.08029, 0.08029, 0.1357, 0.3643, 0.1881, 0.3994, 0.1582, 0.4717, 0.08029, 0.4197, 0.25, 0.4117, 0.1881, 0.3994, 0.1357, 0.3643, 0.1006, 0.3119, 0.08832, 0.25, 0.1006, 0.1881, 0.1357, 0.1357, 0.1881, 0.1006, 0.25, 0.08832, 0.3119, 0.1006, 0.3643, 0.1357, 0.3994, 0.1881, 0.4117, 0.25, 0.3994, 0.3119, 0.3643, 0.3643, 0.3119, 0.3994, 0.75, 0.4117, 0.8119, 0.3994, 0.8643, 0.3643, 0.8994, 0.3119, 0.9117, 0.25, 0.8994, 0.1881, 0.8643, 0.1357, 0.8119, 0.1006, 0.75, 0.08832, 0.6881, 0.1006, 0.6357, 0.1357, 0.6006, 0.1881, 0.5883, 0.25, 0.6006, 0.3119, 0.6357, 0.3643, 0.6881, 0.3994, 0.8994, 0.1881, 0.8643, 0.1357, 0.8643, 0.1357, 0.8994, 0.1881, 0.1881, 0.1006, 0.25, 0.08832, 0.25, 0.08832, 0.1881, 0.1006, 0.3119, 0.1006, 0.3643, 0.1357, 0.3643, 0.1357, 0.3119, 0.1006, 0.5883, 0.25, 0.6006, 0.3119, 0.6006, 0.3119, 0.5883, 0.25, 0.1357, 0.1357, 0.1881, 0.1006, 0.1881, 0.1006, 0.1357, 0.1357, 0.8643, 0.1357, 0.8119, 0.1006, 0.8119, 0.1006, 0.8643, 0.1357, 0.1006, 0.3119, 0.08832, 0.25, 0.08832, 0.25, 0.1006, 0.3119, 0.1006, 0.1881, 0.1357, 0.1357, 0.1357, 0.1357, 0.1006, 0.1881, 0.3643, 0.1357, 0.3994, 0.1881, 0.3994, 0.1881, 0.3643, 0.1357, 0.6006, 0.3119, 0.6357, 0.3643, 0.6357, 0.3643, 0.6006, 0.3119, 0.1881, 0.3994, 0.1357, 0.3643, 0.1357, 0.3643, 0.1881, 0.3994, 0.9117, 0.25, 0.8994, 0.1881, 0.8994, 0.1881, 0.9117, 0.25, 0.25, 0.4117, 0.1881, 0.3994, 0.1881, 0.3994, 0.25, 0.4117, 0.8994, 0.3119, 0.9117, 0.25, 0.9117, 0.25, 0.8994, 0.3119, 0.3994, 0.1881, 0.4117, 0.25, 0.4117, 0.25, 0.3994, 0.1881, 0.8643, 0.3643, 0.8994, 0.3119, 0.8994, 0.3119, 0.8643, 0.3643, 0.75, 0.08832, 0.6881, 0.1006, 0.6881, 0.1006, 0.75, 0.08832, 0.3643, 0.3643, 0.3119, 0.3994, 0.3119, 0.3994, 0.3643, 0.3643, 0.6881, 0.3994, 0.75, 0.4117, 0.75, 0.4117, 0.6881, 0.3994, 0.8119, 0.3994, 0.8643, 0.3643, 0.8643, 0.3643, 0.8119, 0.3994, 0.6357, 0.3643, 0.6881, 0.3994, 0.6881, 0.3994, 0.6357, 0.3643, 0.3119, 0.3994, 0.25, 0.4117, 0.25, 0.4117, 0.3119, 0.3994, 0.1357, 0.3643, 0.1006, 0.3119, 0.1006, 0.3119, 0.1357, 0.3643, 0.3994, 0.3119, 0.3643, 0.3643, 0.3643, 0.3643, 0.3994, 0.3119, 0.08832, 0.25, 0.1006, 0.1881, 0.1006, 0.1881, 0.08832, 0.25, 0.4117, 0.25, 0.3994, 0.3119, 0.3994, 0.3119, 0.4117, 0.25, 0.6006, 0.1881, 0.5883, 0.25, 0.5883, 0.25, 0.6006, 0.1881, 0.8119, 0.1006, 0.75, 0.08832, 0.75, 0.08832, 0.8119, 0.1006, 0.6357, 0.1357, 0.6006, 0.1881, 0.6006, 0.1881, 0.6357, 0.1357, 0.75, 0.4117, 0.8119, 0.3994, 0.8119, 0.3994, 0.75, 0.4117])
me_cylinder_005.update()
me_cylinder_006 = bpy.data.meshes.new('Cylinder.006')
me_cylinder_006.from_pydata([(-0.009902, 0.03103, 0.0), (-0.02529, 0.003057, -0.02029), (0.002824, 0.0187, -0.02651), (-0.01071, -0.01106, -0.0287), (0.008333, -0.02951, -0.01098), (0.03133, -0.008905, 0.0), (0.02529, -0.003057, 0.02029), (-0.02976, 0.007385, 0.01098), (-0.008333, 0.02951, 0.01098), (-0.03133, 0.008905, 0.0), (-0.02976, 0.007385, -0.01098), (-0.008333, 0.02951, -0.01098), (-0.0186, -0.00342, -0.02651), (-0.002824, -0.0187, -0.02651), (0.003864, -0.02518, -0.02029), (0.02529, -0.003057, -0.02029), (0.003864, -0.02518, 0.02029), (-0.01071, -0.01106, 0.0287), (0.01071, 0.01106, 0.0287), (-0.0186, -0.00342, 0.02651), (0.002824, 0.0187, 0.02651), (-0.02529, 0.003057, 0.02029), (-0.003864, 0.02518, -0.02029), (0.01071, 0.01106, -0.0287), (0.0186, 0.00342, -0.02651), (0.02976, -0.007385, -0.01098), (0.009902, -0.03103, 0.0), (0.008333, -0.02951, 0.01098), (0.02976, -0.007385, 0.01098), (-0.002824, -0.0187, 0.02651), (0.0186, 0.00342, 0.02651), (-0.003864, 0.02518, 0.02029), (-0.04549, 0.02262, 0.0), (-0.04284, 0.02006, -0.01853), (0.002596, -0.02395, -0.04473), (0.01388, -0.03488, -0.03424), (-0.01071, -0.01106, 0.04842), (-0.02402, 0.001829, 0.04473), (-0.002596, 0.02395, 0.04473), (0.01071, 0.01106, 0.04842), (-0.03531, 0.01276, 0.03424), (-0.02407, 0.04475, 0.0), (-0.02142, 0.04218, 0.01853), (0.02402, -0.001829, -0.04473), (0.01071, 0.01106, -0.04842), (0.02407, -0.04475, 0.0), (0.02142, -0.04218, 0.01853), (-0.04284, 0.02006, 0.01853), (-0.01388, 0.03488, 0.03424), (0.02402, -0.001829, 0.04473), (0.002596, -0.02395, 0.04473), (0.01388, -0.03488, 0.03424), (0.04284, -0.02006, -0.01853), (0.03531, -0.01276, -0.03424), (0.02142, -0.04218, -0.01853), (-0.01071, -0.01106, -0.04842), (-0.02402, 0.001829, -0.04473), (-0.03531, 0.01276, -0.03424), (-0.01388, 0.03488, -0.03424), (-0.02142, 0.04218, -0.01853), (-0.002596, 0.02395, -0.04473), (0.04549, -0.02262, 0.0), (0.04284, -0.02006, 0.01853), (0.03531, -0.01276, 0.03424), (-0.02688, 0.009156, 0.0), (-0.02547, 0.007796, -0.009826), (-0.001375, -0.01554, -0.02372), (0.004608, -0.02134, -0.01816), (-0.008433, -0.008707, 0.02568), (-0.01549, -0.001871, 0.02372), (0.001375, 0.01554, 0.02372), (0.008433, 0.008707, 0.02568), (-0.02147, 0.003924, 0.01816), (-0.01001, 0.02657, 0.0), (-0.008606, 0.02521, 0.009826), (0.01549, 0.001871, -0.02372), (0.008433, 0.008707, -0.02568), (0.01001, -0.02657, 0.0), (0.008606, -0.02521, 0.009826), (-0.02547, 0.007796, 0.009826), (-0.004608, 0.02134, 0.01816), (0.01549, 0.001871, 0.02372), (-0.001375, -0.01554, 0.02372), (0.004608, -0.02134, 0.01816), (0.02547, -0.007796, -0.009826), (0.02147, -0.003924, -0.01816), (0.008606, -0.02521, -0.009826), (-0.008433, -0.008707, -0.02568), (-0.01549, -0.001871, -0.02372), (-0.02147, 0.003924, -0.01816), (-0.004608, 0.02134, -0.01816), (-0.008606, 0.02521, -0.009826), (0.001375, 0.01554, -0.02372), (0.02688, -0.009156, 0.0), (0.02547, -0.007796, 0.009826), (0.02147, -0.003924, 0.01816)], [], [(59, 58, 57, 33), (58, 60, 56, 57), (60, 44, 55, 56), (44, 43, 34, 55), (43, 53, 35, 34), (53, 52, 54, 35), (52, 61, 45, 54), (61, 62, 46, 45), (62, 63, 51, 46), (63, 49, 50, 51), (49, 39, 36, 50), (39, 38, 37, 36), (38, 48, 40, 37), (48, 42, 47, 40), (42, 41, 32, 47), (41, 59, 33, 32), (27, 16, 83, 78), (5, 25, 84, 93), (10, 9, 32, 33), (14, 13, 34, 35), (19, 17, 36, 37), (18, 20, 38, 39), (21, 19, 37, 40), (8, 0, 41, 42), (23, 24, 43, 44), (27, 26, 45, 46), (9, 7, 47, 32), (7, 21, 40, 47), (20, 31, 48, 38), (30, 18, 39, 49), (17, 29, 50, 36), (29, 16, 51, 50), (16, 27, 46, 51), (15, 25, 52, 53), (4, 14, 35, 54), (24, 15, 53, 43), (13, 3, 55, 34), (3, 12, 56, 55), (12, 1, 57, 56), (11, 22, 58, 59), (1, 10, 33, 57), (0, 11, 59, 41), (22, 2, 60, 58), (2, 23, 44, 60), (26, 4, 54, 45), (25, 5, 61, 52), (5, 28, 62, 61), (28, 6, 63, 62), (6, 30, 49, 63), (31, 8, 42, 48), (73, 74, 80, 70, 71, 81, 95, 94, 93, 84, 85, 75, 76, 92, 90, 91), (64, 65, 89, 88, 87, 66, 67, 86, 77, 78, 83, 82, 68, 69, 72, 79), (13, 14, 67, 66), (28, 5, 93, 94), (25, 15, 85, 84), (17, 19, 69, 68), (6, 28, 94, 95), (14, 4, 86, 67), (20, 18, 71, 70), (30, 6, 95, 81), (15, 24, 75, 85), (19, 21, 72, 69), (8, 31, 80, 74), (3, 13, 66, 87), (0, 8, 74, 73), (12, 3, 87, 88), (24, 23, 76, 75), (1, 12, 88, 89), (26, 27, 78, 77), (22, 11, 91, 90), (7, 9, 64, 79), (10, 1, 89, 65), (21, 7, 79, 72), (11, 0, 73, 91), (31, 20, 70, 80), (2, 22, 90, 92), (18, 30, 81, 71), (23, 2, 92, 76), (29, 17, 68, 82), (4, 26, 77, 86), (16, 29, 82, 83), (9, 10, 65, 64)])
_uv = me_cylinder_006.uv_layers.new(name='UVMap')
_uv.uv.foreach_set('vector', [0.9375, 1.0, 0.875, 1.0, 0.875, 0.5, 0.9375, 0.5, 0.875, 1.0, 0.8125, 1.0, 0.8125, 0.5, 0.875, 0.5, 0.8125, 1.0, 0.75, 1.0, 0.75, 0.5, 0.8125, 0.5, 0.75, 1.0, 0.6875, 1.0, 0.6875, 0.5, 0.75, 0.5, 0.6875, 1.0, 0.625, 1.0, 0.625, 0.5, 0.6875, 0.5, 0.625, 1.0, 0.5625, 1.0, 0.5625, 0.5, 0.625, 0.5, 0.5625, 1.0, 0.5, 1.0, 0.5, 0.5, 0.5625, 0.5, 0.5, 1.0, 0.4375, 1.0, 0.4375, 0.5, 0.5, 0.5, 0.4375, 1.0, 0.375, 1.0, 0.375, 0.5, 0.4375, 0.5, 0.375, 1.0, 0.3125, 1.0, 0.3125, 0.5, 0.375, 0.5, 0.3125, 1.0, 0.25, 1.0, 0.25, 0.5, 0.3125, 0.5, 0.25, 1.0, 0.1875, 1.0, 0.1875, 0.5, 0.25, 0.5, 0.1875, 1.0, 0.125, 1.0, 0.125, 0.5, 0.1875, 0.5, 0.125, 1.0, 0.0625, 1.0, 0.0625, 0.5, 0.125, 0.5, 0.0625, 1.0, 0.0, 1.0, 0.0, 0.5, 0.0625, 0.5, 1.0, 1.0, 0.9375, 1.0, 0.9375, 0.5, 1.0, 0.5, 0.6881, 0.1006, 0.6357, 0.1357, 0.6357, 0.1357, 0.6881, 0.1006, 0.25, 0.08832, 0.3119, 0.1006, 0.3119, 0.1006, 0.25, 0.08832, 0.8119, 0.3994, 0.75, 0.4117, 0.75, 0.49, 0.8418, 0.4717, 0.8643, 0.1357, 0.8994, 0.1881, 0.9717, 0.1582, 0.9197, 0.08029, 0.6006, 0.3119, 0.5883, 0.25, 0.51, 0.25, 0.5283, 0.3418, 0.08832, 0.25, 0.1006, 0.3119, 0.02827, 0.3418, 0.01, 0.25, 0.6357, 0.3643, 0.6006, 0.3119, 0.5283, 0.3418, 0.5803, 0.4197, 0.1881, 0.3994, 0.25, 0.4117, 0.25, 0.49, 0.1582, 0.4717, 0.4117, 0.25, 0.3994, 0.1881, 0.4717, 0.1582, 0.49, 0.25, 0.6881, 0.1006, 0.75, 0.08832, 0.75, 0.01, 0.6582, 0.02827, 0.75, 0.4117, 0.6881, 0.3994, 0.6582, 0.4717, 0.75, 0.49, 0.6881, 0.3994, 0.6357, 0.3643, 0.5803, 0.4197, 0.6582, 0.4717, 0.1006, 0.3119, 0.1357, 0.3643, 0.08029, 0.4197, 0.02827, 0.3418, 0.1006, 0.1881, 0.08832, 0.25, 0.01, 0.25, 0.02827, 0.1582, 0.5883, 0.25, 0.6006, 0.1881, 0.5283, 0.1582, 0.51, 0.25, 0.6006, 0.1881, 0.6357, 0.1357, 0.5803, 0.08029, 0.5283, 0.1582, 0.6357, 0.1357, 0.6881, 0.1006, 0.6582, 0.02827, 0.5803, 0.08029, 0.3643, 0.1357, 0.3119, 0.1006, 0.3418, 0.02827, 0.4197, 0.08029, 0.8119, 0.1006, 0.8643, 0.1357, 0.9197, 0.08029, 0.8418, 0.02827, 0.3994, 0.1881, 0.3643, 0.1357, 0.4197, 0.08029, 0.4717, 0.1582, 0.8994, 0.1881, 0.9117, 0.25, 0.99, 0.25, 0.9717, 0.1582, 0.9117, 0.25, 0.8994, 0.3119, 0.9717, 0.3418, 0.99, 0.25, 0.8994, 0.3119, 0.8643, 0.3643, 0.9197, 0.4197, 0.9717, 0.3418, 0.3119, 0.3994, 0.3643, 0.3643, 0.4197, 0.4197, 0.3418, 0.4717, 0.8643, 0.3643, 0.8119, 0.3994, 0.8418, 0.4717, 0.9197, 0.4197, 0.25, 0.4117, 0.3119, 0.3994, 0.3418, 0.4717, 0.25, 0.49, 0.3643, 0.3643, 0.3994, 0.3119, 0.4717, 0.3418, 0.4197, 0.4197, 0.3994, 0.3119, 0.4117, 0.25, 0.49, 0.25, 0.4717, 0.3418, 0.75, 0.08832, 0.8119, 0.1006, 0.8418, 0.02827, 0.75, 0.01, 0.3119, 0.1006, 0.25, 0.08832, 0.25, 0.01, 0.3418, 0.02827, 0.25, 0.08832, 0.1881, 0.1006, 0.1582, 0.02827, 0.25, 0.01, 0.1881, 0.1006, 0.1357, 0.1357, 0.08029, 0.08029, 0.1582, 0.02827, 0.1357, 0.1357, 0.1006, 0.1881, 0.02827, 0.1582, 0.08029, 0.08029, 0.1357, 0.3643, 0.1881, 0.3994, 0.1582, 0.4717, 0.08029, 0.4197, 0.25, 0.4117, 0.1881, 0.3994, 0.1357, 0.3643, 0.1006, 0.3119, 0.08832, 0.25, 0.1006, 0.1881, 0.1357, 0.1357, 0.1881, 0.1006, 0.25, 0.08832, 0.3119, 0.1006, 0.3643, 0.1357, 0.3994, 0.1881, 0.4117, 0.25, 0.3994, 0.3119, 0.3643, 0.3643, 0.3119, 0.3994, 0.75, 0.4117, 0.8119, 0.3994, 0.8643, 0.3643, 0.8994, 0.3119, 0.9117, 0.25, 0.8994, 0.1881, 0.8643, 0.1357, 0.8119, 0.1006, 0.75, 0.08832, 0.6881, 0.1006, 0.6357, 0.1357, 0.6006, 0.1881, 0.5883, 0.25, 0.6006, 0.3119, 0.6357, 0.3643, 0.6881, 0.3994, 0.8994, 0.1881, 0.8643, 0.1357, 0.8643, 0.1357, 0.8994, 0.1881, 0.1881, 0.1006, 0.25, 0.08832, 0.25, 0.08832, 0.1881, 0.1006, 0.3119, 0.1006, 0.3643, 0.1357, 0.3643, 0.1357, 0.3119, 0.1006, 0.5883, 0.25, 0.6006, 0.3119, 0.6006, 0.3119, 0.5883, 0.25, 0.1357, 0.1357, 0.1881, 0.1006, 0.1881, 0.1006, 0.1357, 0.1357, 0.8643, 0.1357, 0.8119, 0.1006, 0.8119, 0.1006, 0.8643, 0.1357, 0.1006, 0.3119, 0.08832, 0.25, 0.08832, 0.25, 0.1006, 0.3119, 0.1006, 0.1881, 0.1357, 0.1357, 0.1357, 0.1357, 0.1006, 0.1881, 0.3643, 0.1357, 0.3994, 0.1881, 0.3994, 0.1881, 0.3643, 0.1357, 0.6006, 0.3119, 0.6357, 0.3643, 0.6357, 0.3643, 0.6006, 0.3119, 0.1881, 0.3994, 0.1357, 0.3643, 0.1357, 0.3643, 0.1881, 0.3994, 0.9117, 0.25, 0.8994, 0.1881, 0.8994, 0.1881, 0.9117, 0.25, 0.25, 0.4117, 0.1881, 0.3994, 0.1881, 0.3994, 0.25, 0.4117, 0.8994, 0.3119, 0.9117, 0.25, 0.9117, 0.25, 0.8994, 0.3119, 0.3994, 0.1881, 0.4117, 0.25, 0.4117, 0.25, 0.3994, 0.1881, 0.8643, 0.3643, 0.8994, 0.3119, 0.8994, 0.3119, 0.8643, 0.3643, 0.75, 0.08832, 0.6881, 0.1006, 0.6881, 0.1006, 0.75, 0.08832, 0.3643, 0.3643, 0.3119, 0.3994, 0.3119, 0.3994, 0.3643, 0.3643, 0.6881, 0.3994, 0.75, 0.4117, 0.75, 0.4117, 0.6881, 0.3994, 0.8119, 0.3994, 0.8643, 0.3643, 0.8643, 0.3643, 0.8119, 0.3994, 0.6357, 0.3643, 0.6881, 0.3994, 0.6881, 0.3994, 0.6357, 0.3643, 0.3119, 0.3994, 0.25, 0.4117, 0.25, 0.4117, 0.3119, 0.3994, 0.1357, 0.3643, 0.1006, 0.3119, 0.1006, 0.3119, 0.1357, 0.3643, 0.3994, 0.3119, 0.3643, 0.3643, 0.3643, 0.3643, 0.3994, 0.3119, 0.08832, 0.25, 0.1006, 0.1881, 0.1006, 0.1881, 0.08832, 0.25, 0.4117, 0.25, 0.3994, 0.3119, 0.3994, 0.3119, 0.4117, 0.25, 0.6006, 0.1881, 0.5883, 0.25, 0.5883, 0.25, 0.6006, 0.1881, 0.8119, 0.1006, 0.75, 0.08832, 0.75, 0.08832, 0.8119, 0.1006, 0.6357, 0.1357, 0.6006, 0.1881, 0.6006, 0.1881, 0.6357, 0.1357, 0.75, 0.4117, 0.8119, 0.3994, 0.8119, 0.3994, 0.75, 0.4117])
me_cylinder_006.update()

# ---- objects
ob_cylinder = bpy.data.objects.new('Cylinder', me_cylinder)
ob_cylinder_001 = bpy.data.objects.new('Cylinder.001', me_cylinder_001)
ob_cylinder_002 = bpy.data.objects.new('Cylinder.002', me_cylinder_003)
ob_cylinder_003 = bpy.data.objects.new('Cylinder.003', me_cylinder_004)
ob_cylinder_004 = bpy.data.objects.new('Cylinder.004', me_cylinder_005)
ob_cylinder_005 = bpy.data.objects.new('Cylinder.005', me_cylinder_006)

# ---- transforms, parenting, visibility, modifiers, constraints
ob_cylinder.location = (0.0, 0.006159, 0.9154)
ob_cylinder.rotation_euler = (3.142, -0.0, 0.0)
ob_cylinder.scale = (1.137, 1.165, 1.109)
ob_cylinder_001.parent = ob_cylinder
ob_cylinder_001.matrix_parent_inverse = Matrix(((1.0, -0.0, 0.0, -0.0), (0.0, -1.0, -3.258e-07, 0.00616), (0.0, 3.258e-07, -1.0, 0.8876), (-0.0, 0.0, 0.0, 1.0)))
ob_cylinder_001.location = (0.1747, -0.1679, 0.09237)
ob_cylinder_002.parent = ob_cylinder
ob_cylinder_002.matrix_parent_inverse = Matrix(((1.0, -0.0, 0.0, -0.0), (0.0, -1.0, -3.258e-07, 0.00616), (0.0, 3.258e-07, -1.0, 0.8876), (-0.0, 0.0, 0.0, 1.0)))
ob_cylinder_002.location = (-0.08877, -0.2184, 0.09237)
ob_cylinder_002.rotation_euler = (0.0, -0.0, -1.172)
ob_cylinder_003.parent = ob_cylinder
ob_cylinder_003.matrix_parent_inverse = Matrix(((1.0, -0.0, 0.0, -0.0), (0.0, -1.0, -3.258e-07, 0.00616), (0.0, 3.258e-07, -1.0, 0.8876), (-0.0, 0.0, 0.0, 1.0)))
ob_cylinder_003.location = (-0.04214, 0.2294, 0.09237)
ob_cylinder_003.rotation_euler = (0.0, -0.0, 2.494)
ob_cylinder_004.parent = ob_cylinder
ob_cylinder_004.matrix_parent_inverse = Matrix(((1.0, -0.0, 0.0, -0.0), (0.0, -1.0, -3.258e-07, 0.00616), (0.0, 3.258e-07, -1.0, 0.8876), (-0.0, 0.0, 0.0, 1.0)))
ob_cylinder_004.location = (-0.2351, 0.006737, 0.09237)
ob_cylinder_004.rotation_euler = (0.0, -0.0, 0.7688)
ob_cylinder_005.parent = ob_cylinder
ob_cylinder_005.matrix_parent_inverse = Matrix(((1.0, -0.0, 0.0, -0.0), (0.0, -1.0, -3.258e-07, 0.00616), (0.0, 3.258e-07, -1.0, 0.8876), (-0.0, 0.0, 0.0, 1.0)))
ob_cylinder_005.location = (0.2205, 0.09537, 0.09237)
ob_cylinder_005.rotation_euler = (0.0, -0.0, 1.171)

# ---- collection membership
col_collection.objects.link(ob_cylinder)
col_collection.objects.link(ob_cylinder_001)
col_collection.objects.link(ob_cylinder_002)
col_collection.objects.link(ob_cylinder_003)
col_collection.objects.link(ob_cylinder_004)
col_collection.objects.link(ob_cylinder_005)

# ---- scene / render settings (as saved in the file)
scene.frame_start = 1; scene.frame_end = 250; scene.frame_set(1)
scene.render.engine = 'BLENDER_EEVEE_NEXT'
bpy.context.view_layer.update()

# ---- added for rendering (the .blend has no active camera and no usable light): camera, sun
cam_auto = bpy.data.cameras.new('AutoCamera')
cam_auto.lens = 50.0
cam_auto.sensor_width = 36.0
cam_auto.clip_end = 1000.0
ob_auto_camera = bpy.data.objects.new('AutoCamera', cam_auto)
scene.collection.objects.link(ob_auto_camera)
ob_auto_camera.location = (1.2647, -1.52339, 1.50692)
ob_auto_camera.rotation_euler = (1.09748, -7.21219e-08, 0.694738)
scene.camera = ob_auto_camera
light_auto_sun = bpy.data.lights.new('AutoSun', 'SUN')
light_auto_sun.energy = 3.0
light_auto_sun.angle = 0.0523599
ob_auto_sun = bpy.data.objects.new('AutoSun', light_auto_sun)
scene.collection.objects.link(ob_auto_sun)
ob_auto_sun.rotation_euler = (0.872665, 0.174533, 0.523599)
bpy.context.view_layer.update()
